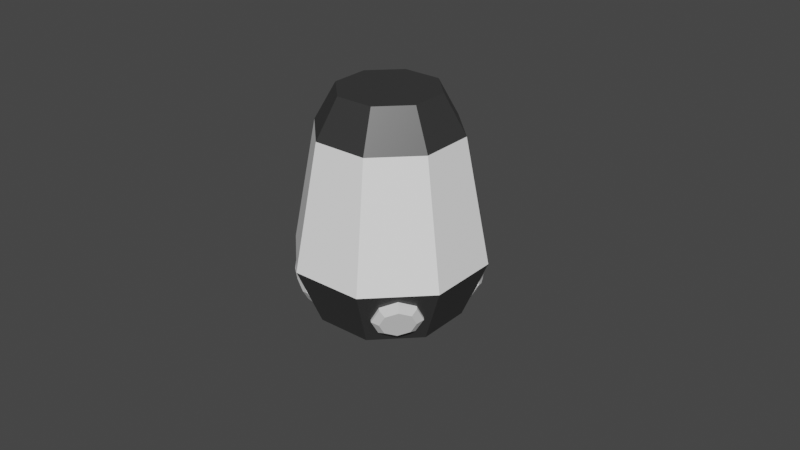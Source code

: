 # Source: Spider.blend  (saved by Blender 2.80.75; exported with 4.5.12 LTS)
import bpy
from mathutils import Matrix  # noqa: F401  (used for matrix-valued properties, if any)

bpy.ops.wm.read_factory_settings(use_empty=True)
scene = bpy.context.scene
scene.name = 'Scene'

# ---- collections
col_complete = bpy.data.collections.new('Complete'); scene.collection.children.link(col_complete)
col_spider = bpy.data.collections.new('Spider'); scene.collection.children.link(col_spider)

# ---- materials (node trees are filled in below, after node groups)
mat_material_004 = bpy.data.materials.new('Material.004')
mat_material_004.alpha_threshold = 0.0
mat_material_004.use_transparent_shadow = False
mat_material_004.line_color = (0.0, 0.0, 0.0, 1.0)
mat_material_005 = bpy.data.materials.new('Material.005')
mat_material_005.alpha_threshold = 0.0
mat_material_005.use_transparent_shadow = False
mat_material_005.line_color = (0.0, 0.0, 0.0, 1.0)
mat_base_m = bpy.data.materials.new('Base_M')
mat_base_m.alpha_threshold = 0.0
mat_base_m.use_transparent_shadow = False
mat_base_m.line_color = (0.0, 0.0, 0.0, 1.0)
mat_hightlight_m = bpy.data.materials.new('Hightlight_M')
mat_hightlight_m.alpha_threshold = 0.0
mat_hightlight_m.use_transparent_shadow = False
mat_hightlight_m.line_color = (0.0, 0.0, 0.0, 1.0)
mat_spider_base_m = bpy.data.materials.new('Spider_Base_M')
mat_spider_base_m.use_transparent_shadow = False
mat_spider_glass_m = bpy.data.materials.new('Spider_Glass_M')
mat_spider_glass_m.use_transparent_shadow = False
mat_spider_additional_m = bpy.data.materials.new('Spider_Additional_M')
mat_spider_additional_m.alpha_threshold = 0.0
mat_spider_additional_m.use_transparent_shadow = False
mat_spider_additional_m.line_color = (0.0, 0.0, 0.0, 1.0)

# ---- material node trees
mat_material_004.use_nodes = True; mat_material_004.node_tree.nodes.clear()
_N = mat_material_004.node_tree.nodes; _L = mat_material_004.node_tree.links
n0 = _N.new('ShaderNodeOutputMaterial'); n0.name = 'Material Output'; n0.location = (300, 300)
n1 = _N.new('ShaderNodeBsdfPrincipled'); n1.name = 'Principled BSDF'; n1.location = (10, 300)
n1.distribution = 'GGX'
n1.subsurface_method = 'BURLEY'
n1.inputs[2].default_value = 0.4
n1.inputs[3].default_value = 1.45
n1.inputs[27].default_value = (0.0, 0.0, 0.0, 1.0)
n1.inputs[28].default_value = 1.0
_L.new(n1.outputs[0], n0.inputs[0])
n0.is_active_output = True
mat_material_005.use_nodes = True; mat_material_005.node_tree.nodes.clear()
_N = mat_material_005.node_tree.nodes; _L = mat_material_005.node_tree.links
n0 = _N.new('ShaderNodeOutputMaterial'); n0.name = 'Material Output'; n0.location = (300, 300)
n1 = _N.new('ShaderNodeBsdfPrincipled'); n1.name = 'Principled BSDF'; n1.location = (10, 300)
n1.distribution = 'GGX'
n1.subsurface_method = 'BURLEY'
n1.inputs[2].default_value = 0.4
n1.inputs[3].default_value = 1.45
n1.inputs[27].default_value = (0.0, 0.0, 0.0, 1.0)
n1.inputs[28].default_value = 1.0
_L.new(n1.outputs[0], n0.inputs[0])
n0.is_active_output = True
mat_base_m.use_nodes = True; mat_base_m.node_tree.nodes.clear()
_N = mat_base_m.node_tree.nodes; _L = mat_base_m.node_tree.links
n0 = _N.new('ShaderNodeOutputMaterial'); n0.name = 'Material Output'; n0.location = (300, 300)
n1 = _N.new('ShaderNodeBsdfPrincipled'); n1.name = 'Principled BSDF'; n1.location = (10, 300)
n1.distribution = 'GGX'
n1.subsurface_method = 'BURLEY'
n1.inputs[0].default_value = (0.02539, 0.02539, 0.02539, 1.0)
n1.inputs[2].default_value = 0.4
n1.inputs[3].default_value = 1.45
n1.inputs[27].default_value = (0.0, 0.0, 0.0, 1.0)
n1.inputs[28].default_value = 1.0
_L.new(n1.outputs[0], n0.inputs[0])
n0.is_active_output = True
mat_hightlight_m.use_nodes = True; mat_hightlight_m.node_tree.nodes.clear()
_N = mat_hightlight_m.node_tree.nodes; _L = mat_hightlight_m.node_tree.links
n0 = _N.new('ShaderNodeOutputMaterial'); n0.name = 'Material Output'; n0.location = (300, 300)
n1 = _N.new('ShaderNodeBsdfPrincipled'); n1.name = 'Principled BSDF'; n1.location = (10, 300)
n1.distribution = 'GGX'
n1.subsurface_method = 'BURLEY'
n1.inputs[0].default_value = (0.0, 0.8, 0.6198, 1.0)
n1.inputs[2].default_value = 0.4
n1.inputs[3].default_value = 1.45
n1.inputs[27].default_value = (0.0, 0.0, 0.0, 1.0)
n1.inputs[28].default_value = 1.0
_L.new(n1.outputs[0], n0.inputs[0])
n0.is_active_output = True
mat_spider_base_m.use_nodes = True; mat_spider_base_m.node_tree.nodes.clear()
_N = mat_spider_base_m.node_tree.nodes; _L = mat_spider_base_m.node_tree.links
n0 = _N.new('ShaderNodeOutputMaterial'); n0.name = 'Material Output'; n0.location = (300, 300)
n1 = _N.new('ShaderNodeBsdfPrincipled'); n1.name = 'Principled BSDF'; n1.location = (10, 300)
n1.distribution = 'GGX'
n1.subsurface_method = 'BURLEY'
n1.inputs[0].default_value = (1.0, 1.0, 1.0, 1.0)
n1.inputs[3].default_value = 1.45
n1.inputs[27].default_value = (0.0, 0.0, 0.0, 1.0)
n1.inputs[28].default_value = 1.0
_L.new(n1.outputs[0], n0.inputs[0])
n0.is_active_output = True
mat_spider_glass_m.use_nodes = True; mat_spider_glass_m.node_tree.nodes.clear()
_N = mat_spider_glass_m.node_tree.nodes; _L = mat_spider_glass_m.node_tree.links
n0 = _N.new('ShaderNodeOutputMaterial'); n0.name = 'Material Output'; n0.location = (300, 300)
n1 = _N.new('ShaderNodeBsdfPrincipled'); n1.name = 'Principled BSDF'; n1.location = (10, 300)
n1.distribution = 'GGX'
n1.subsurface_method = 'BURLEY'
n1.inputs[0].default_value = (0.0, 0.7313, 0.8, 1.0)
n1.inputs[3].default_value = 1.45
n1.inputs[27].default_value = (0.0, 0.0, 0.0, 1.0)
n1.inputs[28].default_value = 1.0
_L.new(n1.outputs[0], n0.inputs[0])
n0.is_active_output = True
mat_spider_additional_m.use_nodes = True; mat_spider_additional_m.node_tree.nodes.clear()
_N = mat_spider_additional_m.node_tree.nodes; _L = mat_spider_additional_m.node_tree.links
n0 = _N.new('ShaderNodeOutputMaterial'); n0.name = 'Material Output'; n0.location = (300, 300)
n1 = _N.new('ShaderNodeBsdfPrincipled'); n1.name = 'Principled BSDF'; n1.location = (10, 300)
n1.distribution = 'GGX'
n1.subsurface_method = 'BURLEY'
n1.inputs[0].default_value = (0.03741, 0.03741, 0.03741, 1.0)
n1.inputs[2].default_value = 0.4
n1.inputs[3].default_value = 1.45
n1.inputs[27].default_value = (0.0, 0.0, 0.0, 1.0)
n1.inputs[28].default_value = 1.0
_L.new(n1.outputs[0], n0.inputs[0])
n0.is_active_output = True

# ---- world
world_world = bpy.data.worlds.new('World'); scene.world = world_world
world_world.use_nodes = True; world_world.node_tree.nodes.clear()
_N = world_world.node_tree.nodes; _L = world_world.node_tree.links
n0 = _N.new('ShaderNodeOutputWorld'); n0.name = 'World Output'; n0.location = (300, 300)
n1 = _N.new('ShaderNodeBackground'); n1.name = 'Background'; n1.location = (10, 300)
n1.inputs[0].default_value = (0.05088, 0.05088, 0.05088, 1.0)
_L.new(n1.outputs[0], n0.inputs[0])
n0.is_active_output = True
world_world.color = (0.05088, 0.05088, 0.05088)
world_world.use_sun_shadow = False
world_world.sun_shadow_jitter_overblur = 0.0

# ---- meshes
me_cone_002 = bpy.data.meshes.new('Cone.002')
me_cone_002.from_pydata([(0.0, 1.0, 0.2), (0.7071, 0.7071, 0.2), (1.0, -4.371e-08, 0.2), (0.7071, -0.7071, 0.2), (-8.742e-08, -1.0, 0.2), (-0.7071, -0.7071, 0.2), (-1.0, 1.192e-08, 0.2), (-0.7071, 0.7071, 0.2), (-8.521e-08, 0.7113, 0.5), (0.503, 0.503, 0.5), (0.7113, -2.263e-07, 0.5), (0.503, -0.503, 0.5), (-1.474e-07, -0.7113, 0.5), (-0.503, -0.503, 0.5), (-0.7113, -1.868e-07, 0.5), (-0.503, 0.503, 0.5), (5.96e-08, 1.0, -0.2), (0.7071, 0.7071, -0.2), (1.0, -4.371e-08, -0.2), (0.7071, -0.7071, -0.2), (-2.782e-08, -1.0, -0.2), (-0.7071, -0.7071, -0.2), (-1.0, 1.192e-08, -0.2), (-0.7071, 0.7071, -0.2), (-8.521e-08, 0.7113, -0.5), (0.503, 0.503, -0.5), (0.7113, -2.263e-07, -0.5), (0.503, -0.503, -0.5), (-1.474e-07, -0.7113, -0.5), (-0.503, -0.503, -0.5), (-0.7113, -1.868e-07, -0.5), (-0.503, 0.503, -0.5)], [], [(3, 11, 12, 4), (18, 26, 25, 17), (2, 10, 11, 3), (1, 9, 10, 2), (7, 15, 8, 0), (6, 14, 15, 7), (5, 13, 14, 6), (0, 8, 9, 1), (4, 12, 13, 5), (6, 22, 21, 5), (4, 20, 19, 3), (2, 18, 17, 1), (7, 23, 22, 6), (5, 21, 20, 4), (3, 19, 18, 2), (1, 17, 16, 0), (0, 16, 23, 7), (24, 25, 26, 27, 28, 29, 30, 31), (20, 28, 27, 19), (22, 30, 29, 21), (16, 24, 31, 23), (17, 25, 24, 16), (19, 27, 26, 18), (21, 29, 28, 20), (23, 31, 30, 22), (8, 15, 14, 13, 12, 11, 10, 9)])
_uv = me_cone_002.uv_layers.new(name='UVMap')
_uv.uv.foreach_set('vector', [0.4197, 0.08029, 0.4197, 0.08029, 0.25, 0.01, 0.25, 0.01, 0.99, 0.25, 0.9197, 0.4197, 0.4197, 0.4197, 0.49, 0.25, 0.49, 0.25, 0.49, 0.25, 0.4197, 0.08029, 0.4197, 0.08029, 0.4197, 0.4197, 0.4197, 0.4197, 0.49, 0.25, 0.49, 0.25, 0.08029, 0.4197, 0.08029, 0.4197, 0.25, 0.49, 0.25, 0.49, 0.01, 0.25, 0.01, 0.25, 0.08029, 0.4197, 0.08029, 0.4197, 0.08029, 0.08029, 0.08029, 0.08029, 0.01, 0.25, 0.01, 0.25, 0.25, 0.49, 0.25, 0.49, 0.4197, 0.4197, 0.4197, 0.4197, 0.25, 0.01, 0.25, 0.01, 0.08029, 0.08029, 0.08029, 0.08029, 0.01, 0.25, 0.01, 0.25, 0.08029, 0.08029, 0.08029, 0.08029, 0.25, 0.01, 0.25, 0.01, 0.4197, 0.08029, 0.4197, 0.08029, 0.49, 0.25, 0.49, 0.25, 0.4197, 0.4197, 0.4197, 0.4197, 0.08029, 0.4197, 0.08029, 0.4197, 0.01, 0.25, 0.01, 0.25, 0.08029, 0.08029, 0.08029, 0.08029, 0.25, 0.01, 0.25, 0.01, 0.4197, 0.08029, 0.4197, 0.08029, 0.49, 0.25, 0.49, 0.25, 0.4197, 0.4197, 0.4197, 0.4197, 0.25, 0.49, 0.25, 0.49, 0.25, 0.49, 0.25, 0.49, 0.08029, 0.4197, 0.08029, 0.4197, 0.75, 0.49, 0.9197, 0.4197, 0.99, 0.25, 0.9197, 0.08029, 0.75, 0.01, 0.5803, 0.08029, 0.51, 0.25, 0.5803, 0.4197, 0.75, 0.01, 0.9197, 0.08029, 0.4197, 0.08029, 0.25, 0.01, 0.51, 0.25, 0.5803, 0.08029, 0.08029, 0.08029, 0.01, 0.25, 0.75, 0.49, 0.5803, 0.4197, 0.08029, 0.4197, 0.25, 0.49, 0.9197, 0.4197, 0.75, 0.49, 0.25, 0.49, 0.4197, 0.4197, 0.9197, 0.08029, 0.99, 0.25, 0.49, 0.25, 0.4197, 0.08029, 0.5803, 0.08029, 0.75, 0.01, 0.25, 0.01, 0.08029, 0.08029, 0.5803, 0.4197, 0.51, 0.25, 0.01, 0.25, 0.08029, 0.4197, 0.25, 0.49, 0.08029, 0.4197, 0.01, 0.25, 0.08029, 0.08029, 0.25, 0.01, 0.4197, 0.08029, 0.49, 0.25, 0.4197, 0.4197])
me_cone_002.use_remesh_preserve_volume = False
me_cone_002.use_remesh_preserve_attributes = False
me_cone_002.use_mirror_vertex_groups = False
me_cone_002.update()
me_cube_004 = bpy.data.meshes.new('Cube.004')
me_cube_004.from_pydata([(-1.0, -1.0, -1.0), (-1.0, -1.0, 1.0), (-1.0, 1.0, -1.0), (-1.0, 1.0, 1.0), (1.0, -1.0, -1.0), (1.0, -1.0, 1.0), (1.0, 1.0, -1.0), (1.0, 1.0, 1.0)], [], [(0, 1, 3, 2), (2, 3, 7, 6), (6, 7, 5, 4), (4, 5, 1, 0), (2, 6, 4, 0), (7, 3, 1, 5)])
_uv = me_cube_004.uv_layers.new(name='UVMap')
_uv.uv.foreach_set('vector', [0.375, 0.0, 0.625, 0.0, 0.625, 0.25, 0.375, 0.25, 0.375, 0.25, 0.625, 0.25, 0.625, 0.5, 0.375, 0.5, 0.375, 0.5, 0.625, 0.5, 0.625, 0.75, 0.375, 0.75, 0.375, 0.75, 0.625, 0.75, 0.625, 1.0, 0.375, 1.0, 0.125, 0.5, 0.375, 0.5, 0.375, 0.75, 0.125, 0.75, 0.625, 0.5, 0.875, 0.5, 0.875, 0.75, 0.625, 0.75])
me_cube_004.use_remesh_preserve_volume = False
me_cube_004.use_remesh_preserve_attributes = False
me_cube_004.use_mirror_vertex_groups = False
me_cube_004.update()
me_cube_005 = bpy.data.meshes.new('Cube.005')
me_cube_005.from_pydata([(0.0, 1.0, 1.0), (0.0, -1.0, 1.0), (0.0, 1.0, 1.0), (0.0, -1.0, 1.0), (0.0, 1.0, -1.0), (0.0, -1.0, -1.0), (2.0, -1.0, -0.5), (2.0, 1.0, -0.5), (-2.0, -0.9996, -0.5), (-2.0, 1.0, -0.5), (-2.0, -0.9996, 0.5), (-2.0, 0.9996, 0.5), (2.0, -1.0, 0.5), (2.0, 1.009, 0.5)], [], [(0, 1, 12, 13), (8, 9, 4, 5), (4, 7, 6, 5), (9, 8, 10, 11), (3, 2, 11, 10), (1, 0, 2, 3), (13, 7, 4, 9, 11, 2, 0), (1, 3, 10, 8, 5, 6, 12), (7, 13, 12, 6)])
me_cube_005.polygons.foreach_set('material_index', [0, 1, 1, 1, 0, 0, 0, 0, 1])
_uv = me_cube_005.uv_layers.new(name='UVMap')
_uv.uv.foreach_set('vector', [0.0, 0.0, 0.0, 0.0, 0.0, 0.0, 0.0, 0.0, 0.375, 0.75, 0.375, 0.5, 0.625, 0.25, 0.625, 0.0, 0.375, 0.25, 0.0, 0.0, 0.0, 0.0, 0.375, 0.0, 0.375, 0.5, 0.375, 0.75, 0.375, 0.75, 0.375, 0.5, 0.0, 0.0, 0.0, 0.0, 0.375, 0.5, 0.375, 0.75, 0.0, 0.0, 0.0, 0.0, 0.0, 0.0, 0.0, 0.0, 0.0, 0.0, 0.0, 0.0, 0.375, 0.25, 0.375, 0.5, 0.375, 0.5, 0.0, 0.0, 0.0, 0.0, 0.0, 0.0, 0.0, 0.0, 0.375, 0.75, 0.375, 0.75, 0.375, 0.0, 0.0, 0.0, 0.0, 0.0, 0.0, 0.0, 0.0, 0.0, 0.0, 0.0, 0.0, 0.0])
me_cube_005.materials.append(mat_material_004)
me_cube_005.materials.append(mat_material_005)
me_cube_005.use_remesh_preserve_volume = False
me_cube_005.use_remesh_preserve_attributes = False
me_cube_005.use_mirror_vertex_groups = False
me_cube_005.update()
me_cone_003 = bpy.data.meshes.new('Cone.003')
me_cone_003.from_pydata([(-1.524e-06, 1.0, 0.1999), (0.7073, 0.7071, 0.2078), (1.0, -4.371e-08, 0.211), (0.7073, -0.7071, 0.2078), (-1.611e-06, -1.0, 0.1999), (-0.7073, -0.7071, 0.1921), (-1.0, 1.192e-08, 0.1889), (-0.7073, 0.7071, 0.1921), (-3.894e-06, 0.7113, 0.4999), (0.5031, 0.503, 0.5054), (0.7115, -2.263e-07, 0.5077), (0.5031, -0.503, 0.5054), (-3.957e-06, -0.7113, 0.4999), (-0.5031, -0.503, 0.4943), (-0.7115, -1.868e-07, 0.492), (-0.5031, 0.503, 0.4943), (1.583e-06, 1.0, -0.1999), (0.7073, 0.7071, -0.1921), (1.0, -4.371e-08, -0.1889), (0.7073, -0.7071, -0.1921), (1.496e-06, -1.0, -0.1999), (-0.7073, -0.7071, -0.2078), (-1.0, 1.192e-08, -0.211), (-0.7073, 0.7071, -0.2078), (3.724e-06, 0.7113, -0.4999), (0.5031, 0.503, -0.4943), (0.7115, -2.263e-07, -0.492), (0.5031, -0.503, -0.4943), (3.662e-06, -0.7113, -0.4999), (-0.5031, -0.503, -0.5054), (-0.7115, -1.868e-07, -0.5077), (-0.5031, 0.503, -0.5054)], [], [(3, 11, 12, 4), (18, 26, 25, 17), (2, 10, 11, 3), (1, 9, 10, 2), (7, 15, 8, 0), (6, 14, 15, 7), (5, 13, 14, 6), (0, 8, 9, 1), (4, 12, 13, 5), (6, 22, 21, 5), (4, 20, 19, 3), (2, 18, 17, 1), (7, 23, 22, 6), (5, 21, 20, 4), (3, 19, 18, 2), (1, 17, 16, 0), (0, 16, 23, 7), (24, 25, 26, 27, 28, 29, 30, 31), (20, 28, 27, 19), (22, 30, 29, 21), (16, 24, 31, 23), (17, 25, 24, 16), (19, 27, 26, 18), (21, 29, 28, 20), (23, 31, 30, 22), (8, 15, 14, 13, 12, 11, 10, 9)])
_uv = me_cone_003.uv_layers.new(name='UVMap')
_uv.uv.foreach_set('vector', [0.4197, 0.08029, 0.4197, 0.08029, 0.25, 0.01, 0.25, 0.01, 0.99, 0.25, 0.9197, 0.4197, 0.4197, 0.4197, 0.49, 0.25, 0.49, 0.25, 0.49, 0.25, 0.4197, 0.08029, 0.4197, 0.08029, 0.4197, 0.4197, 0.4197, 0.4197, 0.49, 0.25, 0.49, 0.25, 0.08029, 0.4197, 0.08029, 0.4197, 0.25, 0.49, 0.25, 0.49, 0.01, 0.25, 0.01, 0.25, 0.08029, 0.4197, 0.08029, 0.4197, 0.08029, 0.08029, 0.08029, 0.08029, 0.01, 0.25, 0.01, 0.25, 0.25, 0.49, 0.25, 0.49, 0.4197, 0.4197, 0.4197, 0.4197, 0.25, 0.01, 0.25, 0.01, 0.08029, 0.08029, 0.08029, 0.08029, 0.01, 0.25, 0.01, 0.25, 0.08029, 0.08029, 0.08029, 0.08029, 0.25, 0.01, 0.25, 0.01, 0.4197, 0.08029, 0.4197, 0.08029, 0.49, 0.25, 0.49, 0.25, 0.4197, 0.4197, 0.4197, 0.4197, 0.08029, 0.4197, 0.08029, 0.4197, 0.01, 0.25, 0.01, 0.25, 0.08029, 0.08029, 0.08029, 0.08029, 0.25, 0.01, 0.25, 0.01, 0.4197, 0.08029, 0.4197, 0.08029, 0.49, 0.25, 0.49, 0.25, 0.4197, 0.4197, 0.4197, 0.4197, 0.25, 0.49, 0.25, 0.49, 0.25, 0.49, 0.25, 0.49, 0.08029, 0.4197, 0.08029, 0.4197, 0.75, 0.49, 0.9197, 0.4197, 0.99, 0.25, 0.9197, 0.08029, 0.75, 0.01, 0.5803, 0.08029, 0.51, 0.25, 0.5803, 0.4197, 0.75, 0.01, 0.9197, 0.08029, 0.4197, 0.08029, 0.25, 0.01, 0.51, 0.25, 0.5803, 0.08029, 0.08029, 0.08029, 0.01, 0.25, 0.75, 0.49, 0.5803, 0.4197, 0.08029, 0.4197, 0.25, 0.49, 0.9197, 0.4197, 0.75, 0.49, 0.25, 0.49, 0.4197, 0.4197, 0.9197, 0.08029, 0.99, 0.25, 0.49, 0.25, 0.4197, 0.08029, 0.5803, 0.08029, 0.75, 0.01, 0.25, 0.01, 0.08029, 0.08029, 0.5803, 0.4197, 0.51, 0.25, 0.01, 0.25, 0.08029, 0.4197, 0.25, 0.49, 0.08029, 0.4197, 0.01, 0.25, 0.08029, 0.08029, 0.25, 0.01, 0.4197, 0.08029, 0.49, 0.25, 0.4197, 0.4197])
me_cone_003.use_remesh_preserve_volume = False
me_cone_003.use_remesh_preserve_attributes = False
me_cone_003.use_mirror_vertex_groups = False
me_cone_003.update()
me_cube_006 = bpy.data.meshes.new('Cube.006')
me_cube_006.from_pydata([(-1.0, -1.0, -1.0), (-1.0, -1.0, 1.0), (-1.0, 1.0, -1.0), (-1.0, 1.0, 1.0), (1.0, -1.0, -1.0), (1.0, -1.0, 1.0), (1.0, 1.0, -1.0), (1.0, 1.0, 1.0)], [], [(0, 1, 3, 2), (2, 3, 7, 6), (6, 7, 5, 4), (4, 5, 1, 0), (2, 6, 4, 0), (7, 3, 1, 5)])
_uv = me_cube_006.uv_layers.new(name='UVMap')
_uv.uv.foreach_set('vector', [0.375, 0.0, 0.625, 0.0, 0.625, 0.25, 0.375, 0.25, 0.375, 0.25, 0.625, 0.25, 0.625, 0.5, 0.375, 0.5, 0.375, 0.5, 0.625, 0.5, 0.625, 0.75, 0.375, 0.75, 0.375, 0.75, 0.625, 0.75, 0.625, 1.0, 0.375, 1.0, 0.125, 0.5, 0.375, 0.5, 0.375, 0.75, 0.125, 0.75, 0.625, 0.5, 0.875, 0.5, 0.875, 0.75, 0.625, 0.75])
me_cube_006.use_remesh_preserve_volume = False
me_cube_006.use_remesh_preserve_attributes = False
me_cube_006.use_mirror_vertex_groups = False
me_cube_006.update()
me_cone_005 = bpy.data.meshes.new('Cone.005')
me_cone_005.from_pydata([(0.0, 1.0, 0.2), (0.7071, 0.7071, 0.2), (1.0, -4.371e-08, 0.2), (0.7071, -0.7071, 0.2), (-8.742e-08, -1.0, 0.2), (-0.7071, -0.7071, 0.2), (-1.0, 1.192e-08, 0.2), (-0.7071, 0.7071, 0.2), (-8.521e-08, 0.7113, 0.5), (0.503, 0.503, 0.5), (0.7113, -2.263e-07, 0.5), (0.503, -0.503, 0.5), (-1.474e-07, -0.7113, 0.5), (-0.503, -0.503, 0.5), (-0.7113, -1.868e-07, 0.5), (-0.503, 0.503, 0.5), (5.96e-08, 1.0, -0.2), (0.7071, 0.7071, -0.2), (1.0, -4.371e-08, -0.2), (0.7071, -0.7071, -0.2), (-2.782e-08, -1.0, -0.2), (-0.7071, -0.7071, -0.2), (-1.0, 1.192e-08, -0.2), (-0.7071, 0.7071, -0.2)], [], [(3, 11, 12, 4), (2, 10, 11, 3), (1, 9, 10, 2), (7, 15, 8, 0), (6, 14, 15, 7), (5, 13, 14, 6), (0, 8, 9, 1), (4, 12, 13, 5), (6, 22, 21, 5), (4, 20, 19, 3), (2, 18, 17, 1), (7, 23, 22, 6), (5, 21, 20, 4), (3, 19, 18, 2), (1, 17, 16, 0), (0, 16, 23, 7), (16, 17, 18, 19, 20, 21, 22, 23), (8, 15, 14, 13, 12, 11, 10, 9)])
_uv = me_cone_005.uv_layers.new(name='UVMap')
_uv.uv.foreach_set('vector', [0.4197, 0.08029, 0.4197, 0.08029, 0.25, 0.01, 0.25, 0.01, 0.49, 0.25, 0.49, 0.25, 0.4197, 0.08029, 0.4197, 0.08029, 0.4197, 0.4197, 0.4197, 0.4197, 0.49, 0.25, 0.49, 0.25, 0.08029, 0.4197, 0.08029, 0.4197, 0.25, 0.49, 0.25, 0.49, 0.01, 0.25, 0.01, 0.25, 0.08029, 0.4197, 0.08029, 0.4197, 0.08029, 0.08029, 0.08029, 0.08029, 0.01, 0.25, 0.01, 0.25, 0.25, 0.49, 0.25, 0.49, 0.4197, 0.4197, 0.4197, 0.4197, 0.25, 0.01, 0.25, 0.01, 0.08029, 0.08029, 0.08029, 0.08029, 0.01, 0.25, 0.01, 0.25, 0.08029, 0.08029, 0.08029, 0.08029, 0.25, 0.01, 0.25, 0.01, 0.4197, 0.08029, 0.4197, 0.08029, 0.49, 0.25, 0.49, 0.25, 0.4197, 0.4197, 0.4197, 0.4197, 0.08029, 0.4197, 0.08029, 0.4197, 0.01, 0.25, 0.01, 0.25, 0.08029, 0.08029, 0.08029, 0.08029, 0.25, 0.01, 0.25, 0.01, 0.4197, 0.08029, 0.4197, 0.08029, 0.49, 0.25, 0.49, 0.25, 0.4197, 0.4197, 0.4197, 0.4197, 0.25, 0.49, 0.25, 0.49, 0.25, 0.49, 0.25, 0.49, 0.08029, 0.4197, 0.08029, 0.4197, 0.25, 0.49, 0.4197, 0.4197, 0.49, 0.25, 0.4197, 0.08029, 0.25, 0.01, 0.08029, 0.08029, 0.01, 0.25, 0.08029, 0.4197, 0.25, 0.49, 0.08029, 0.4197, 0.01, 0.25, 0.08029, 0.08029, 0.25, 0.01, 0.4197, 0.08029, 0.49, 0.25, 0.4197, 0.4197])
me_cone_005.use_remesh_preserve_volume = False
me_cone_005.use_remesh_preserve_attributes = False
me_cone_005.use_mirror_vertex_groups = False
me_cone_005.update()
me_cone_007 = bpy.data.meshes.new('Cone.007')
me_cone_007.from_pydata([(-1.524e-06, 1.0, 0.1999), (0.7073, 0.7071, 0.2078), (1.0, -4.371e-08, 0.211), (0.7073, -0.7071, 0.2078), (-1.611e-06, -1.0, 0.1999), (-0.7073, -0.7071, 0.1921), (-1.0, 1.192e-08, 0.1889), (-0.7073, 0.7071, 0.1921), (-3.894e-06, 0.7113, 0.4999), (0.5031, 0.503, 0.5054), (0.7115, -2.263e-07, 0.5077), (0.5031, -0.503, 0.5054), (-3.957e-06, -0.7113, 0.4999), (-0.5031, -0.503, 0.4943), (-0.7115, -1.868e-07, 0.492), (-0.5031, 0.503, 0.4943), (1.583e-06, 1.0, -0.1999), (0.7073, 0.7071, -0.1921), (1.0, -4.371e-08, -0.1889), (0.7073, -0.7071, -0.1921), (1.496e-06, -1.0, -0.1999), (-0.7073, -0.7071, -0.2078), (-1.0, 1.192e-08, -0.211), (-0.7073, 0.7071, -0.2078), (3.724e-06, 0.7113, -0.4999), (0.5031, 0.503, -0.4943), (0.7115, -2.263e-07, -0.492), (0.5031, -0.503, -0.4943), (3.662e-06, -0.7113, -0.4999), (-0.5031, -0.503, -0.5054), (-0.7115, -1.868e-07, -0.5077), (-0.5031, 0.503, -0.5054)], [], [(3, 11, 12, 4), (18, 26, 25, 17), (2, 10, 11, 3), (1, 9, 10, 2), (7, 15, 8, 0), (6, 14, 15, 7), (5, 13, 14, 6), (0, 8, 9, 1), (4, 12, 13, 5), (6, 22, 21, 5), (4, 20, 19, 3), (2, 18, 17, 1), (7, 23, 22, 6), (5, 21, 20, 4), (3, 19, 18, 2), (1, 17, 16, 0), (0, 16, 23, 7), (24, 25, 26, 27, 28, 29, 30, 31), (20, 28, 27, 19), (22, 30, 29, 21), (16, 24, 31, 23), (17, 25, 24, 16), (19, 27, 26, 18), (21, 29, 28, 20), (23, 31, 30, 22), (8, 15, 14, 13, 12, 11, 10, 9)])
_uv = me_cone_007.uv_layers.new(name='UVMap')
_uv.uv.foreach_set('vector', [0.4197, 0.08029, 0.4197, 0.08029, 0.25, 0.01, 0.25, 0.01, 0.99, 0.25, 0.9197, 0.4197, 0.4197, 0.4197, 0.49, 0.25, 0.49, 0.25, 0.49, 0.25, 0.4197, 0.08029, 0.4197, 0.08029, 0.4197, 0.4197, 0.4197, 0.4197, 0.49, 0.25, 0.49, 0.25, 0.08029, 0.4197, 0.08029, 0.4197, 0.25, 0.49, 0.25, 0.49, 0.01, 0.25, 0.01, 0.25, 0.08029, 0.4197, 0.08029, 0.4197, 0.08029, 0.08029, 0.08029, 0.08029, 0.01, 0.25, 0.01, 0.25, 0.25, 0.49, 0.25, 0.49, 0.4197, 0.4197, 0.4197, 0.4197, 0.25, 0.01, 0.25, 0.01, 0.08029, 0.08029, 0.08029, 0.08029, 0.01, 0.25, 0.01, 0.25, 0.08029, 0.08029, 0.08029, 0.08029, 0.25, 0.01, 0.25, 0.01, 0.4197, 0.08029, 0.4197, 0.08029, 0.49, 0.25, 0.49, 0.25, 0.4197, 0.4197, 0.4197, 0.4197, 0.08029, 0.4197, 0.08029, 0.4197, 0.01, 0.25, 0.01, 0.25, 0.08029, 0.08029, 0.08029, 0.08029, 0.25, 0.01, 0.25, 0.01, 0.4197, 0.08029, 0.4197, 0.08029, 0.49, 0.25, 0.49, 0.25, 0.4197, 0.4197, 0.4197, 0.4197, 0.25, 0.49, 0.25, 0.49, 0.25, 0.49, 0.25, 0.49, 0.08029, 0.4197, 0.08029, 0.4197, 0.75, 0.49, 0.9197, 0.4197, 0.99, 0.25, 0.9197, 0.08029, 0.75, 0.01, 0.5803, 0.08029, 0.51, 0.25, 0.5803, 0.4197, 0.75, 0.01, 0.9197, 0.08029, 0.4197, 0.08029, 0.25, 0.01, 0.51, 0.25, 0.5803, 0.08029, 0.08029, 0.08029, 0.01, 0.25, 0.75, 0.49, 0.5803, 0.4197, 0.08029, 0.4197, 0.25, 0.49, 0.9197, 0.4197, 0.75, 0.49, 0.25, 0.49, 0.4197, 0.4197, 0.9197, 0.08029, 0.99, 0.25, 0.49, 0.25, 0.4197, 0.08029, 0.5803, 0.08029, 0.75, 0.01, 0.25, 0.01, 0.08029, 0.08029, 0.5803, 0.4197, 0.51, 0.25, 0.01, 0.25, 0.08029, 0.4197, 0.25, 0.49, 0.08029, 0.4197, 0.01, 0.25, 0.08029, 0.08029, 0.25, 0.01, 0.4197, 0.08029, 0.49, 0.25, 0.4197, 0.4197])
me_cone_007.use_remesh_preserve_volume = False
me_cone_007.use_remesh_preserve_attributes = False
me_cone_007.use_mirror_vertex_groups = False
me_cone_007.update()
me_cube_011 = bpy.data.meshes.new('Cube.011')
me_cube_011.from_pydata([(-0.003516, 0.7886, 1.0), (-0.003516, 0.7886, 1.0), (-0.003516, 0.7886, -1.0), (1.241, 0.7886, -0.5), (-1.248, 0.789, -0.5), (-1.248, 0.789, 0.5), (1.241, 0.7886, 0.5), (-0.003516, -0.2115, 0.5873), (-0.003516, -0.2115, -0.5962), (0.801, -0.2115, -0.2729), (-0.8081, -0.2111, -0.2729), (-0.8081, -0.2111, 0.264), (0.801, -0.2115, 0.264), (0.6823, 0.03853, -0.4215), (0.2251, 0.03853, -0.6053), (0.28, 0.5386, -0.7851), (0.8472, 0.5386, -0.5572), (0.2526, 0.2886, -0.6952), (0.3075, 0.7886, -0.875), (0.7647, 0.2886, -0.4893), (1.131, 0.5386, -0.4432), (0.4537, 0.03853, -0.5134), (-0.003516, 0.03853, -0.6972), (0.5636, 0.5386, -0.6711), (0.1976, -0.2115, -0.5154), (-0.003516, 0.5386, -0.8991), (0.9109, 0.03853, -0.3296), (0.5999, -0.2115, -0.3537), (0.9296, 0.7886, -0.625), (-0.003516, 0.2886, -0.7981), (1.021, 0.2886, -0.3864), (0.3988, -0.2115, -0.4345), (0.6186, 0.7886, -0.75), (0.6823, 0.03853, -0.3715), (0.2251, 0.03853, -0.5553), (0.28, 0.5386, -0.7351), (0.8472, 0.5386, -0.5072), (0.2526, 0.2886, -0.6452), (0.7647, 0.2886, -0.4393), (0.4537, 0.03853, -0.4634), (0.5636, 0.5386, -0.6211), (-0.3146, 0.7887, -0.875), (-0.6256, 0.7888, -0.75), (-0.9366, 0.7889, -0.625), (-0.2047, -0.2114, -0.5154), (-0.4058, -0.2113, -0.4345), (-0.6069, -0.2112, -0.3537), (-0.918, 0.03894, -0.3296), (-1.028, 0.289, -0.3864), (-1.138, 0.539, -0.4432), (-0.2871, 0.5387, -0.7851), (-0.2596, 0.2887, -0.6952), (-0.2321, 0.03863, -0.6053), (-0.5706, 0.5388, -0.6711), (-0.4607, 0.03873, -0.5134), (-0.8542, 0.5389, -0.5572), (-0.7718, 0.2889, -0.4893), (-0.6894, 0.03884, -0.4215), (-0.2871, 0.5387, -0.7351), (-0.2596, 0.2887, -0.6452), (-0.2321, 0.03863, -0.5553), (-0.5706, 0.5388, -0.6211), (-0.5157, 0.2888, -0.5423), (-0.4607, 0.03873, -0.4634), (-0.8542, 0.5389, -0.5072), (-0.7718, 0.2889, -0.4393), (-0.6894, 0.03884, -0.3715), (-0.003516, 0.2886, 0.8172), (-1.028, 0.289, 0.4055), (1.021, 0.2886, 0.4055), (-0.4058, -0.2113, 0.4257), (0.6186, 0.7886, 0.75), (-0.6256, 0.7888, 0.75), (0.3988, -0.2115, 0.4257), (-0.9366, 0.7889, 0.625), (0.9296, 0.7886, 0.625), (-0.6069, -0.2112, 0.3448), (0.9109, 0.03853, 0.3426), (-0.918, 0.03894, 0.3426), (-0.003516, 0.03853, 0.7101), (0.5999, -0.2115, 0.3448), (-0.3146, 0.7887, 0.875), (0.3075, 0.7886, 0.875), (-0.2047, -0.2114, 0.5065), (1.131, 0.5386, 0.4528), (-1.138, 0.539, 0.4528), (-0.003516, 0.5386, 0.9086), (0.1976, -0.2115, 0.5065), (-0.003516, 0.2886, 0.8172), (0.6823, 0.03853, 0.4345), (0.2251, 0.03853, 0.6182), (0.7647, 0.2886, 0.5084), (0.5087, 0.2886, 0.6114), (0.2526, 0.2886, 0.7143), (0.8472, 0.5386, 0.5667), (0.5636, 0.5386, 0.6807), (0.4537, 0.03853, 0.5264), (0.28, 0.5386, 0.7946), (-0.8542, 0.5389, 0.5667), (-0.5706, 0.5388, 0.6807), (-0.2871, 0.5387, 0.7946), (-0.2596, 0.2887, 0.7143), (-0.4607, 0.03873, 0.5264), (-0.2321, 0.03863, 0.6182), (-0.7718, 0.2889, 0.5084), (-0.6894, 0.03884, 0.4345), (-0.5157, 0.2888, 0.6114), (0.0, -0.2114, -0.4), (0.1757, -0.2114, -0.2828), (0.2484, -0.2114, 3.596e-08), (0.1757, -0.2114, 0.2828), (-2.172e-08, -0.2114, 0.4), (-0.1757, -0.2114, 0.2828), (-0.2484, -0.2114, 1.371e-08), (-0.1757, -0.2114, -0.2828), (-0.3839, -0.3053, 0.06751), (-0.3668, -0.2087, 0.06751), (0.3961, -0.2931, 0.1), (0.3658, -0.2087, 0.06751), (0.383, -0.3053, 0.06751), (0.3658, -0.2087, -0.06751), (0.3961, -0.2931, -0.1), (0.383, -0.3053, -0.06751), (0.5219, -0.6439, 0.1), (0.5088, -0.6561, 0.06751), (-0.397, -0.2931, 0.1), (0.5219, -0.6439, -0.1), (0.3493, -0.9734, 8.205e-08), (0.5088, -0.6561, -0.06751), (0.4506, -0.2424, 0.1), (0.4637, -0.2303, 0.06751), (0.4203, -0.158, 0.06751), (0.4506, -0.2424, -0.1), (0.4203, -0.158, -0.06751), (0.4637, -0.2303, -0.06751), (0.5764, -0.5933, 0.1), (0.6066, -0.6777, 0.06751), (0.5895, -0.5811, 0.06751), (0.5764, -0.5933, -0.1), (0.5895, -0.5811, -0.06751), (0.6066, -0.6777, -0.06751), (-0.3668, -0.2087, -0.06751), (-0.397, -0.2931, -0.1), (-0.3839, -0.3053, -0.06751), (-0.5228, -0.6439, 0.1), (-0.5097, -0.6561, 0.06751), (-0.5228, -0.6439, -0.1), (-0.3503, -0.9734, 8.205e-08), (-0.5097, -0.6561, -0.06751), (-0.4515, -0.2424, 0.1), (-0.4646, -0.2303, 0.06751), (-0.4212, -0.158, 0.06751), (-0.4515, -0.2424, -0.1), (-0.4212, -0.158, -0.06751), (-0.4646, -0.2303, -0.06751), (-0.5773, -0.5933, 0.1), (-0.6076, -0.6777, 0.06751), (-0.5904, -0.5811, 0.06751), (-0.5773, -0.5933, -0.1), (-0.5904, -0.5811, -0.06751), (-0.6076, -0.6777, -0.06751), (-1.367, -0.6899, -0.1273), (-1.335, -0.5078, -0.1273), (-1.31, -0.5308, -0.1886), (-1.335, -0.5078, 0.1273), (-1.367, -0.6899, 0.1273), (-1.31, -0.5308, 0.1886), (-1.098, 0.1537, -0.1273), (-1.016, 0.2899, -0.1273), (-1.073, 0.1307, -0.1886), (-1.016, 0.2899, 0.1273), (-1.098, 0.1537, 0.1273), (-1.073, 0.1307, 0.1886), (-1.183, -0.6492, -0.1273), (-0.8819, -1.248, 1.195e-07), (-1.207, -0.6262, -0.1886), (-1.183, -0.6492, 0.1273), (-1.207, -0.6262, 0.1886), (-0.9454, 0.01228, -0.1273), (-0.9701, 0.03526, -0.1886), (-0.913, 0.1944, -0.1273), (-0.9454, 0.01228, 0.1273), (-0.913, 0.1944, 0.1273), (-0.9701, 0.03526, 0.1886), (0.9701, 0.02338, 0.1886), (0.913, 0.1825, 0.1273), (0.9454, 0.0004075, 0.1273), (0.913, 0.1825, -0.1273), (0.9701, 0.02338, -0.1886), (0.9454, 0.0004075, -0.1273), (1.207, -0.6381, 0.1886), (1.183, -0.6611, 0.1273), (1.207, -0.6381, -0.1886), (0.8819, -1.26, 1.097e-07), (1.183, -0.6611, -0.1273), (1.073, 0.1189, 0.1886), (1.098, 0.1418, 0.1273), (1.016, 0.278, 0.1273), (1.073, 0.1189, -0.1886), (1.016, 0.278, -0.1273), (1.098, 0.1418, -0.1273), (1.31, -0.5426, 0.1886), (1.367, -0.7018, 0.1273), (1.335, -0.5197, 0.1273), (1.31, -0.5426, -0.1886), (1.335, -0.5197, -0.1273), (1.367, -0.7018, -0.1273), (1.863e-09, -0.06138, -0.3466), (0.0, -0.1058, -0.4), (0.1369, -0.06138, -0.2553), (0.1757, -0.1058, -0.2828), (0.2026, -0.06138, 2.913e-08), (0.2484, -0.1058, 3.135e-08), (0.1369, -0.06138, 0.2553), (0.1757, -0.1058, 0.2828), (-3.353e-08, -0.06138, 0.3466), (-2.172e-08, -0.1058, 0.4), (-0.1369, -0.06138, 0.2553), (-0.1757, -0.1058, 0.2828), (-0.2026, -0.06138, 8.638e-09), (-0.2484, -0.1058, 9.095e-09), (-0.1369, -0.06138, -0.2553), (-0.1757, -0.1058, -0.2828), (-0.3464, 0.03868, -0.5093), (-0.3876, 0.2887, -0.5937), (-0.4289, 0.5387, -0.6781), (-0.4289, 0.5387, -0.7281), (-0.3464, 0.03868, -0.5593), (-0.3876, 0.2887, -0.6437), (-0.7124, 0.5388, -0.6142), (-0.5751, 0.03879, -0.4675), (-0.5751, 0.03879, -0.4175), (-0.6437, 0.2888, -0.4908), (-0.7124, 0.5388, -0.5642), (-0.6437, 0.2888, -0.5408), (-2.203, 0.7112, 0.3601), (-2.203, 0.7112, -1.64), (-2.082, 0.7305, 0.3601), (-2.082, 0.7305, -1.64), (-1.965, 0.7874, 0.3601), (-1.965, 0.7874, -1.64), (-1.858, 0.8798, 0.3601), (-1.858, 0.8798, -1.64), (-1.764, 1.004, 0.3601), (-1.764, 1.004, -1.64), (-1.686, 1.156, 0.3601), (-1.686, 1.156, -1.64), (-1.629, 1.329, 0.3601), (-1.629, 1.329, -1.64), (-1.594, 1.516, 0.3601), (-1.594, 1.516, -1.64), (-1.582, 1.711, 0.3601), (-1.582, 1.711, -1.64), (-1.594, 1.906, 0.3601), (-1.594, 1.906, -1.64), (-1.629, 2.094, 0.3601), (-1.629, 2.094, -1.64), (-1.686, 2.267, 0.3601), (-1.686, 2.267, -1.64), (-1.764, 2.418, 0.3601), (-1.764, 2.418, -1.64), (-1.858, 2.543, 0.3601), (-1.858, 2.543, -1.64), (-1.965, 2.635, 0.3601), (-1.965, 2.635, -1.64), (-2.082, 2.692, 0.3601), (-2.082, 2.692, -1.64), (-2.203, 2.711, 0.3601), (-2.203, 2.711, -1.64), (-2.324, 2.692, 0.3601), (-2.324, 2.692, -1.64), (-2.441, 2.635, 0.3601), (-2.441, 2.635, -1.64), (-2.548, 2.543, 0.3601), (-2.548, 2.543, -1.64), (-2.642, 2.418, 0.3601), (-2.642, 2.418, -1.64), (-2.719, 2.267, 0.3601), (-2.719, 2.267, -1.64), (-2.777, 2.094, 0.3601), (-2.777, 2.094, -1.64), (-2.812, 1.906, 0.3601), (-2.812, 1.906, -1.64), (-2.824, 1.711, 0.3601), (-2.824, 1.711, -1.64), (-2.812, 1.516, 0.3601), (-2.812, 1.516, -1.64), (-2.777, 1.329, 0.3601), (-2.777, 1.329, -1.64), (-2.719, 1.156, 0.3601), (-2.719, 1.156, -1.64), (-2.642, 1.004, 0.3601), (-2.642, 1.004, -1.64), (-2.548, 0.8798, 0.3601), (-2.548, 0.8798, -1.64), (-2.441, 0.7874, 0.3601), (-2.441, 0.7874, -1.64), (-2.324, 0.7305, 0.3601), (-2.324, 0.7305, -1.64), (-2.824, 2.711, -1.64), (-2.824, 2.711, 0.3601), (-2.203, 0.7112, 0.3601), (-2.203, 0.7112, -1.64), (-2.082, 0.7305, 0.3601), (-2.082, 0.7305, -1.64), (-1.965, 0.7874, 0.3601), (-1.965, 0.7874, -1.64), (-1.858, 0.8798, 0.3601), (-1.858, 0.8798, -1.64), (-1.764, 1.004, 0.3601), (-1.764, 1.004, -1.64), (-1.686, 1.156, 0.3601), (-1.686, 1.156, -1.64), (-1.629, 1.329, 0.3601), (-1.629, 1.329, -1.64), (-1.594, 1.516, 0.3601), (-1.594, 1.516, -1.64), (-1.582, 1.711, 0.3601), (-1.582, 1.711, -1.64), (-1.594, 1.906, 0.3601), (-1.594, 1.906, -1.64), (-1.629, 2.094, 0.3601), (-1.629, 2.094, -1.64), (-1.686, 2.267, 0.3601), (-1.686, 2.267, -1.64), (-1.764, 2.418, 0.3601), (-1.764, 2.418, -1.64), (-1.858, 2.543, 0.3601), (-1.858, 2.543, -1.64), (-1.965, 2.635, 0.3601), (-1.965, 2.635, -1.64), (-2.082, 2.692, 0.3601), (-2.082, 2.692, -1.64), (-2.203, 2.711, 0.3601), (-2.203, 2.711, -1.64), (-2.324, 2.692, 0.3601), (-2.324, 2.692, -1.64), (-2.441, 2.635, 0.3601), (-2.441, 2.635, -1.64), (-2.548, 2.543, 0.3601), (-2.548, 2.543, -1.64), (-2.642, 2.418, 0.3601), (-2.642, 2.418, -1.64), (-2.719, 2.267, 0.3601), (-2.719, 2.267, -1.64), (-2.777, 2.094, 0.3601), (-2.777, 2.094, -1.64), (-2.812, 1.906, 0.3601), (-2.812, 1.906, -1.64), (-2.824, 1.711, 0.3601), (-2.824, 1.711, -1.64), (-2.812, 1.516, 0.3601), (-2.812, 1.516, -1.64), (-2.777, 1.329, 0.3601), (-2.777, 1.329, -1.64), (-2.719, 1.156, 0.3601), (-2.719, 1.156, -1.64), (-2.642, 1.004, 0.3601), (-2.642, 1.004, -1.64), (-2.548, 0.8798, 0.3601), (-2.548, 0.8798, -1.64), (-2.441, 0.7874, 0.3601), (-2.441, 0.7874, -1.64), (-2.324, 0.7305, 0.3601), (-2.324, 0.7305, -1.64), (-2.824, 0.7112, 0.3601), (-2.824, 0.7112, -1.64), (-1.582, 2.711, 0.3601), (-1.582, 2.711, -1.64), (-1.582, 0.7112, 0.3601), (-1.582, 0.7112, -1.64), (-2.203, 0.7112, 0.3601), (-2.203, 0.7112, -1.64), (-2.082, 0.7305, 0.3601), (-2.082, 0.7305, -1.64), (-1.965, 0.7874, 0.3601), (-1.965, 0.7874, -1.64), (-1.858, 0.8798, 0.3601), (-1.858, 0.8798, -1.64), (-1.764, 1.004, 0.3601), (-1.764, 1.004, -1.64), (-1.686, 1.156, 0.3601), (-1.686, 1.156, -1.64), (-1.629, 1.329, 0.3601), (-1.629, 1.329, -1.64), (-1.594, 1.516, 0.3601), (-1.594, 1.516, -1.64), (-1.582, 1.711, 0.3601), (-1.582, 1.711, -1.64), (-1.594, 1.906, 0.3601), (-1.594, 1.906, -1.64), (-1.629, 2.094, 0.3601), (-1.629, 2.094, -1.64), (-1.686, 2.267, 0.3601), (-1.686, 2.267, -1.64), (-1.764, 2.418, 0.3601), (-1.764, 2.418, -1.64), (-1.858, 2.543, 0.3601), (-1.858, 2.543, -1.64), (-1.965, 2.635, 0.3601), (-1.965, 2.635, -1.64), (-2.082, 2.692, 0.3601), (-2.082, 2.692, -1.64), (-2.203, 2.711, 0.3601), (-2.203, 2.711, -1.64), (-2.324, 2.692, 0.3601), (-2.324, 2.692, -1.64), (-2.441, 2.635, 0.3601), (-2.441, 2.635, -1.64), (-2.548, 2.543, 0.3601), (-2.548, 2.543, -1.64), (-2.642, 2.418, 0.3601), (-2.642, 2.418, -1.64), (-2.719, 2.267, 0.3601), (-2.719, 2.267, -1.64), (-2.777, 2.094, 0.3601), (-2.777, 2.094, -1.64), (-2.812, 1.906, 0.3601), (-2.812, 1.906, -1.64), (-2.824, 1.711, 0.3601), (-2.824, 1.711, -1.64), (-2.812, 1.516, 0.3601), (-2.812, 1.516, -1.64), (-2.777, 1.329, 0.3601), (-2.777, 1.329, -1.64), (-2.719, 1.156, 0.3601), (-2.719, 1.156, -1.64), (-2.642, 1.004, 0.3601), (-2.642, 1.004, -1.64), (-2.548, 0.8798, 0.3601), (-2.548, 0.8798, -1.64), (-2.441, 0.7874, 0.3601), (-2.441, 0.7874, -1.64), (-2.324, 0.7305, 0.3601), (-2.324, 0.7305, -1.64)], [(6, 0), (1, 81), (93, 88), (232, 233)], [(13, 26, 9, 27), (81, 100, 86, 0), (4, 10, 11, 78, 68, 85, 5), (25, 29, 22, 8, 44, 52, 51, 50, 41, 2), (18, 32, 23, 15), (28, 3, 20, 16), (25, 15, 17, 29), (29, 17, 14, 22), (14, 21, 31, 24), (2, 18, 15, 25), (22, 14, 24, 8), (32, 28, 16, 23), (16, 20, 30, 19), (21, 13, 27, 31), (19, 30, 26, 13), (38, 33, 39, 34, 37, 35, 40, 36), (40, 35, 15, 23), (16, 36, 40, 23), (33, 36, 16, 13), (33, 13, 14, 34), (14, 15, 35, 34), (52, 60, 59, 51), (51, 59, 58, 50), (58, 225, 61, 53, 226, 50), (61, 53, 229, 55, 64, 233), (56, 65, 64, 55), (57, 56, 65, 66), (66, 231, 63, 54, 230, 57), (63, 223, 60, 52, 227, 54), (62, 224, 59, 60, 223, 63), (61, 225, 58, 59, 224, 62), (63, 231, 66, 65, 232, 62), (62, 61, 233, 64, 65, 232), (4, 43, 55, 56, 57, 46, 10, 47, 48, 49), (46, 57, 230, 54, 45), (45, 54, 227, 52, 44), (41, 50, 226, 53, 42), (53, 229, 55, 43, 42), (6, 84, 69, 77, 12, 9, 3), (79, 90, 93, 67), (97, 82, 0, 86), (75, 94, 84, 6), (84, 94, 91, 69), (91, 94, 95, 92), (94, 75, 71, 95), (95, 71, 82, 97), (86, 67, 93, 97), (97, 93, 92, 95), (93, 90, 96, 92), (96, 89, 91, 92), (89, 77, 69, 91), (77, 89, 80, 12), (80, 89, 96, 73), (73, 96, 90, 87), (87, 90, 79, 7), (74, 5, 85, 98), (85, 68, 104, 98), (98, 104, 106, 99), (106, 104, 105, 102), (105, 104, 68, 78), (102, 103, 101, 106), (101, 100, 99, 106), (99, 100, 81, 72), (99, 72, 74, 98), (102, 70, 83, 103), (79, 88, 101, 103), (76, 105, 78, 11), (70, 102, 105, 76), (114, 107, 208, 222), (109, 110, 214, 212), (110, 111, 216, 214), (111, 112, 218, 216), (112, 113, 220, 218), (113, 114, 222, 220), (107, 108, 210, 208), (108, 109, 212, 210), (9, 12, 80, 73, 87, 7, 111, 110, 109, 108, 107, 8, 24, 31, 27), (46, 45, 44, 8, 107, 114, 113, 112, 111, 7, 83, 70, 76, 11, 10), (131, 133, 120, 118), (137, 139, 134, 130), (157, 150, 154, 159), (138, 126, 121, 132), (119, 122, 128, 124), (127, 140, 136), (117, 118, 119), (120, 121, 122), (123, 124, 127), (126, 127, 128), (129, 130, 131), (132, 133, 134), (135, 136, 137), (138, 139, 140), (123, 117, 119, 124), (118, 120, 122, 119), (121, 126, 128, 122), (127, 124, 128), (135, 123, 127, 136), (126, 138, 140, 127), (139, 137, 136, 140), (129, 135, 137, 130), (138, 132, 134, 139), (133, 131, 130, 134), (117, 129, 131, 118), (132, 121, 120, 133), (123, 135, 129, 117), (151, 116, 141, 153), (158, 152, 142, 146), (115, 145, 148, 143), (147, 156, 160), (125, 115, 116), (141, 143, 142), (144, 147, 145), (146, 148, 147), (149, 151, 150), (152, 154, 153), (155, 157, 156), (158, 160, 159), (144, 145, 115, 125), (116, 115, 143, 141), (142, 143, 148, 146), (147, 148, 145), (155, 156, 147, 144), (146, 147, 160, 158), (159, 160, 156, 157), (149, 150, 157, 155), (158, 159, 154, 152), (153, 154, 150, 151), (125, 116, 151, 149), (152, 153, 141, 142), (144, 125, 149, 155), (177, 183, 172, 166), (169, 168, 180, 179), (183, 182, 170, 172), (168, 167, 171, 170), (163, 162, 167, 169), (172, 171, 164, 166), (162, 161, 165, 164), (175, 174, 161, 163), (166, 165, 174, 177), (174, 173, 176), (179, 178, 173, 175), (182, 181, 178, 180), (177, 176, 181, 183), (163, 161, 162), (166, 164, 165), (169, 167, 168), (172, 170, 171), (175, 173, 174), (177, 174, 176), (180, 178, 179), (183, 181, 182), (174, 165, 161), (181, 176, 173, 178), (163, 169, 179, 175), (164, 171, 167, 162), (170, 182, 180, 168), (197, 199, 187, 185), (203, 205, 200, 196), (204, 192, 188, 198), (186, 189, 194, 191), (193, 206, 202), (184, 185, 186), (187, 188, 189), (190, 191, 193), (192, 193, 194), (195, 196, 197), (198, 199, 200), (201, 202, 203), (204, 205, 206), (190, 184, 186, 191), (185, 187, 189, 186), (188, 192, 194, 189), (193, 191, 194), (201, 190, 193, 202), (192, 204, 206, 193), (205, 203, 202, 206), (195, 201, 203, 196), (204, 198, 200, 205), (199, 197, 196, 200), (184, 195, 197, 185), (198, 188, 187, 199), (190, 201, 195, 184), (210, 209, 207, 208), (212, 211, 209, 210), (214, 213, 211, 212), (216, 215, 213, 214), (218, 217, 215, 216), (220, 219, 217, 218), (222, 221, 219, 220), (208, 207, 221, 222), (209, 211, 213, 215, 217, 219, 221, 207), (67, 86, 100, 101), (79, 103, 83, 7), (224, 228, 226, 225), (223, 227, 228, 224), (55, 229, 234, 56), (226, 227, 230, 229), (234, 232, 65, 56), (231, 232, 234, 230), (235, 236, 238, 237), (237, 238, 240, 239), (239, 240, 242, 241), (241, 242, 244, 243), (243, 244, 246, 245), (245, 246, 248, 247), (247, 248, 250, 249), (249, 250, 252, 251), (251, 252, 254, 253), (253, 254, 256, 255), (255, 256, 258, 257), (257, 258, 260, 259), (259, 260, 262, 261), (261, 262, 264, 263), (263, 264, 266, 265), (265, 266, 268, 267), (267, 268, 270, 269), (269, 270, 272, 271), (271, 272, 274, 273), (273, 274, 276, 275), (275, 276, 278, 277), (277, 278, 280, 279), (279, 280, 282, 281), (281, 282, 284, 283), (283, 284, 286, 285), (285, 286, 288, 287), (287, 288, 290, 289), (289, 290, 292, 291), (291, 292, 294, 293), (293, 294, 296, 295), (238, 236, 298, 296, 294, 292, 290, 288, 286, 284, 282, 280, 278, 276, 274, 272, 270, 268, 266, 264, 262, 260, 258, 256, 254, 252, 250, 248, 246, 244, 242, 240), (295, 296, 298, 297), (297, 298, 236, 235), (235, 237, 239, 241, 243, 245, 247, 249, 251, 253, 255, 257, 259, 261, 263, 265, 267, 269, 271, 273, 275, 277, 279, 281, 283, 285, 287, 289, 291, 293, 295, 297), (301, 302, 304, 303), (303, 304, 306, 305), (305, 306, 308, 307), (307, 308, 310, 309), (309, 310, 312, 311), (311, 312, 314, 313), (313, 314, 316, 315), (315, 316, 318, 317), (317, 318, 320, 319), (319, 320, 322, 321), (321, 322, 324, 323), (323, 324, 326, 325), (325, 326, 328, 327), (327, 328, 330, 329), (329, 330, 332, 331), (331, 332, 334, 333), (333, 334, 336, 335), (335, 336, 338, 337), (337, 338, 340, 339), (339, 340, 342, 341), (341, 342, 344, 343), (343, 344, 346, 345), (345, 346, 348, 347), (347, 348, 350, 349), (349, 350, 352, 351), (370, 366, 299, 368), (351, 352, 354, 353), (365, 369, 367, 300), (353, 354, 356, 355), (367, 368, 299, 300), (355, 356, 358, 357), (369, 370, 368, 367), (357, 358, 360, 359), (365, 366, 370, 369), (359, 360, 362, 361), (304, 302, 364, 362, 360, 358, 356, 354, 352, 350, 348, 346, 344, 342, 340, 338, 336, 334, 332, 330, 328, 326, 324, 322, 320, 318, 316, 314, 312, 310, 308, 306), (300, 299, 366, 365), (361, 362, 364, 363), (363, 364, 302, 301), (301, 303, 305, 307, 309, 311, 313, 315, 317, 319, 321, 323, 325, 327, 329, 331, 333, 335, 337, 339, 341, 343, 345, 347, 349, 351, 353, 355, 357, 359, 361, 363), (371, 372, 374, 373), (373, 374, 376, 375), (375, 376, 378, 377), (377, 378, 380, 379), (379, 380, 382, 381), (381, 382, 384, 383), (383, 384, 386, 385), (385, 386, 388, 387), (387, 388, 390, 389), (389, 390, 392, 391), (391, 392, 394, 393), (393, 394, 396, 395), (395, 396, 398, 397), (397, 398, 400, 399), (399, 400, 402, 401), (401, 402, 404, 403), (403, 404, 406, 405), (405, 406, 408, 407), (407, 408, 410, 409), (409, 410, 412, 411), (411, 412, 414, 413), (413, 414, 416, 415), (415, 416, 418, 417), (417, 418, 420, 419), (419, 420, 422, 421), (421, 422, 424, 423), (423, 424, 426, 425), (425, 426, 428, 427), (427, 428, 430, 429), (429, 430, 432, 431), (374, 372, 434, 432, 430, 428, 426, 424, 422, 420, 418, 416, 414, 412, 410, 408, 406, 404, 402, 400, 398, 396, 394, 392, 390, 388, 386, 384, 382, 380, 378, 376), (431, 432, 434, 433), (433, 434, 372, 371), (371, 373, 375, 377, 379, 381, 383, 385, 387, 389, 391, 393, 395, 397, 399, 401, 403, 405, 407, 409, 411, 413, 415, 417, 419, 421, 423, 425, 427, 429, 431, 433)])
me_cube_011.polygons.foreach_set('material_index', [0, 0, 0, 0, 0, 0, 0, 0, 0, 0, 0, 0, 0, 0, 0, 1, 0, 0, 0, 0, 0, 0, 0, 0, 0, 0, 0, 0, 0, 1, 1, 1, 0, 0, 0, 0, 0, 0, 0, 0, 0, 0, 0, 0, 0, 0, 0, 0, 0, 0, 0, 0, 0, 0, 0, 0, 0, 0, 0, 0, 0, 0, 0, 0, 0, 0, 0, 0, 0, 0, 0, 0, 0, 0, 0, 0, 0, 0, 0, 0, 0, 0, 0, 0, 0, 0, 0, 0, 0, 0, 0, 0, 0, 0, 0, 0, 0, 0, 0, 0, 0, 0, 0, 0, 0, 0, 0, 0, 0, 0, 0, 0, 0, 0, 0, 0, 0, 0, 0, 0, 0, 0, 0, 0, 0, 0, 0, 0, 0, 0, 0, 0, 0, 0, 0, 0, 0, 0, 0, 0, 0, 0, 0, 0, 0, 0, 0, 0, 0, 0, 0, 0, 0, 0, 0, 0, 0, 0, 0, 0, 0, 0, 0, 0, 0, 0, 0, 0, 0, 0, 0, 0, 0, 0, 0, 0, 0, 0, 0, 0, 0, 0, 0, 0, 0, 0, 0, 0, 0, 0, 1, 0, 0, 0, 0, 0, 0, 0, 0, 0, 0, 0, 0, 0, 0, 0, 0, 0, 0, 0, 0, 0, 0, 0, 0, 0, 0, 0, 0, 0, 0, 0, 0, 0, 0, 0, 0, 0, 0, 0, 0, 0, 0, 0, 0, 0, 0, 0, 0, 0, 0, 0, 0, 0, 0, 0, 0, 0, 0, 0, 0, 0, 0, 0, 0, 0, 0, 0, 0, 0, 0, 0, 0, 0, 0, 0, 0, 0, 0, 0, 0, 0, 0, 0, 0, 0, 0, 0, 0, 0, 0, 0, 0, 0, 0, 0, 0, 0, 0, 0, 0, 0, 0, 0, 0, 0, 0, 0, 0, 0, 0, 0, 0, 0, 0, 0, 0])
_uv = me_cube_011.uv_layers.new(name='UVMap')
_uv.uv.foreach_set('vector', [0.09375, 0.0, 0.0, 0.0, 0.0, 0.0, 0.09375, 0.0, 0.09375, 0.1875, 0.0, 0.0, 0.0, 0.0, 0.0, 0.0, 0.375, 0.75, 0.0, 0.0, 0.0, 0.0, 0.09375, 0.1875, 0.1875, 0.375, 0.2812, 0.5625, 0.375, 0.75, 0.375, 0.0, 0.375, 0.0, 0.375, 0.0, 0.375, 0.0, 0.09375, 0.1875, 0.0, 0.0, 0.0, 0.0, 0.0, 0.0, 0.5625, 0.1875, 0.625, 0.0, 0.2812, 0.0, 0.1875, 0.0, 0.1875, 0.0, 0.2812, 0.0, 0.09375, 0.0, 0.0, 0.0, 0.0, 0.0, 0.09375, 0.0, 0.375, 0.0, 0.2812, 0.0, 0.2812, 0.0, 0.375, 0.0, 0.375, 0.0, 0.2812, 0.0, 0.2812, 0.0, 0.375, 0.0, 0.2812, 0.0, 0.1875, 0.0, 0.1875, 0.0, 0.2812, 0.0, 0.375, 0.0, 0.2812, 0.0, 0.2812, 0.0, 0.375, 0.0, 0.375, 0.0, 0.2812, 0.0, 0.2812, 0.0, 0.375, 0.0, 0.1875, 0.0, 0.09375, 0.0, 0.09375, 0.0, 0.1875, 0.0, 0.09375, 0.0, 0.0, 0.0, 0.0, 0.0, 0.09375, 0.0, 0.1875, 0.0, 0.09375, 0.0, 0.09375, 0.0, 0.1875, 0.0, 0.09375, 0.0, 0.0, 0.0, 0.0, 0.0, 0.09375, 0.0, 0.0, 0.0, 0.0, 0.0, 0.0, 0.0, 0.0, 0.0, 0.0, 0.0, 0.0, 0.0, 0.0, 0.0, 0.0, 0.0, 0.0, 0.0, 0.0, 0.0, 0.0, 0.0, 0.0, 0.0, 0.0, 0.0, 0.0, 0.0, 0.0, 0.0, 0.0, 0.0, 0.0, 0.0, 0.0, 0.0, 0.0, 0.0, 0.0, 0.0, 0.0, 0.0, 0.0, 0.0, 0.0, 0.0, 0.0, 0.0, 0.0, 0.0, 0.0, 0.0, 0.0, 0.0, 0.0, 0.0, 0.0, 0.0, 0.0, 0.0, 0.0, 0.0, 0.0, 0.0, 0.0, 0.0, 0.0, 0.0, 0.0, 0.0, 0.0, 0.0, 0.0, 0.0, 0.0, 0.0, 0.0, 0.0, 0.0, 0.0, 0.0, 0.0, 0.0, 0.0, 0.0, 0.0, 0.0, 0.0, 0.0, 0.0, 0.0, 0.0, 0.0, 0.0, 0.0, 0.0, 0.0, 0.0, 0.0, 0.0, 0.0, 0.0, 0.0, 0.0, 0.0, 0.0, 0.0, 0.0, 0.0, 0.0, 0.0, 0.0, 0.0, 0.0, 0.0, 0.0, 0.0, 0.0, 0.0, 0.0, 0.0, 0.0, 0.0, 0.0, 0.0, 0.0, 0.0, 0.0, 0.0, 0.0, 0.0, 0.0, 0.0, 0.0, 0.0, 0.0, 0.0, 0.0, 0.0, 0.0, 0.0, 0.0, 0.0, 0.0, 0.0, 0.0, 0.0, 0.0, 0.0, 0.0, 0.0, 0.0, 0.0, 0.0, 0.0, 0.0, 0.0, 0.0, 0.0, 0.0, 0.0, 0.0, 0.0, 0.0, 0.0, 0.0, 0.0, 0.0, 0.0, 0.0, 0.0, 0.0, 0.0, 0.0, 0.0, 0.0, 0.0, 0.0, 0.0, 0.0, 0.0, 0.0, 0.0, 0.0, 0.375, 0.75, 0.4375, 0.5625, 0.0, 0.0, 0.0, 0.0, 0.0, 0.0, 0.2812, 0.5625, 0.375, 0.75, 0.375, 0.75, 0.375, 0.75, 0.375, 0.75, 0.2812, 0.5625, 0.0, 0.0, 0.0, 0.0, 0.0, 0.0, 0.1875, 0.375, 0.1875, 0.375, 0.0, 0.0, 0.0, 0.0, 0.0, 0.0, 0.09375, 0.1875, 0.5625, 0.1875, 0.0, 0.0, 0.0, 0.0, 0.0, 0.0, 0.5, 0.375, 0.0, 0.0, 0.0, 0.0, 0.0, 0.0, 0.4375, 0.5625, 0.5, 0.375, 0.0, 0.0, 0.0, 0.0, 0.0, 0.0, 0.0, 0.0, 0.0, 0.0, 0.0, 0.0, 0.0, 0.0, 0.0, 0.0, 0.0, 0.0, 0.0, 0.0, 0.0, 0.0, 0.0, 0.0, 0.0, 0.0, 0.0, 0.0, 0.0, 0.0, 0.0, 0.0, 0.0, 0.0, 0.0, 0.0, 0.0, 0.0, 0.0, 0.0, 0.0, 0.0, 0.0, 0.0, 0.0, 0.0, 0.0, 0.0, 0.0, 0.0, 0.0, 0.0, 0.0, 0.0, 0.0, 0.0, 0.0, 0.0, 0.0, 0.0, 0.0, 0.0, 0.0, 0.0, 0.0, 0.0, 0.0, 0.0, 0.0, 0.0, 0.0, 0.0, 0.0, 0.0, 0.0, 0.0, 0.0, 0.0, 0.0, 0.0, 0.0, 0.0, 0.0, 0.0, 0.0, 0.0, 0.0, 0.0, 0.0, 0.0, 0.0, 0.0, 0.0, 0.0, 0.0, 0.0, 0.0, 0.0, 0.0, 0.0, 0.0, 0.0, 0.0, 0.0, 0.0, 0.0, 0.0, 0.0, 0.0, 0.0, 0.0, 0.0, 0.0, 0.0, 0.0, 0.0, 0.0, 0.0, 0.0, 0.0, 0.0, 0.0, 0.0, 0.0, 0.0, 0.0, 0.0, 0.0, 0.0, 0.0, 0.0, 0.0, 0.0, 0.0, 0.0, 0.0, 0.0, 0.0, 0.0, 0.0, 0.0, 0.0, 0.2812, 0.5625, 0.375, 0.75, 0.2812, 0.5625, 0.0, 0.0, 0.2812, 0.5625, 0.1875, 0.375, 0.0, 0.0, 0.0, 0.0, 0.0, 0.0, 0.0, 0.0, 0.0, 0.0, 0.0, 0.0, 0.0, 0.0, 0.0, 0.0, 0.0, 0.0, 0.0, 0.0, 0.0, 0.0, 0.0, 0.0, 0.1875, 0.375, 0.09375, 0.1875, 0.0, 0.0, 0.0, 0.0, 0.0, 0.0, 0.0, 0.0, 0.0, 0.0, 0.0, 0.0, 0.0, 0.0, 0.0, 0.0, 0.0, 0.0, 0.0, 0.0, 0.09375, 0.1875, 0.1875, 0.375, 0.0, 0.0, 0.1875, 0.375, 0.2812, 0.5625, 0.0, 0.0, 0.0, 0.0, 0.0, 0.0, 0.0, 0.0, 0.0, 0.0, 0.0, 0.0, 0.0, 0.0, 0.0, 0.0, 0.0, 0.0, 0.0, 0.0, 0.0, 0.0, 0.09375, 0.1875, 0.0, 0.0, 0.0, 0.0, 0.0, 0.0, 0.0, 0.0, 0.0, 0.0, 0.125, 0.75, 0.0, 0.75, 0.0, 0.9259, 0.125, 0.9259, 0.75, 0.75, 0.625, 0.75, 0.625, 0.9259, 0.75, 0.9259, 0.625, 0.75, 0.5, 0.75, 0.5, 0.9259, 0.625, 0.9259, 0.5, 0.75, 0.375, 0.75, 0.375, 0.9259, 0.5, 0.9259, 0.375, 0.75, 0.25, 0.75, 0.25, 0.9259, 0.375, 0.9259, 0.25, 0.75, 0.125, 0.75, 0.125, 0.9259, 0.25, 0.9259, 1.0, 0.75, 0.875, 0.75, 0.875, 0.9259, 1.0, 0.9259, 0.875, 0.75, 0.75, 0.75, 0.75, 0.9259, 0.875, 0.9259, 0.0, 0.0, 0.0, 0.0, 0.0, 0.0, 0.0, 0.0, 0.0, 0.0, 0.0, 0.0, 0.5, 0.75, 0.625, 0.75, 0.75, 0.75, 0.875, 0.75, 1.0, 0.75, 0.375, 0.0, 0.2812, 0.0, 0.1875, 0.0, 0.09375, 0.0, 0.2812, 0.5625, 0.1875, 0.375, 0.09375, 0.1875, 0.375, 0.0, 1.0, 0.75, 0.125, 0.75, 0.25, 0.75, 0.375, 0.75, 0.5, 0.75, 0.0, 0.0, 0.0, 0.0, 0.0, 0.0, 0.0, 0.0, 0.0, 0.0, 0.0, 0.0, 0.4156, 0.7906, 0.5844, 0.7906, 0.5844, 0.9594, 0.4156, 0.9594, 0.4156, 0.5406, 0.5844, 0.5406, 0.5844, 0.7094, 0.4156, 0.7094, 0.4156, 0.5406, 0.4156, 0.7094, 0.5844, 0.7094, 0.5844, 0.5406, 0.6656, 0.5406, 0.8344, 0.5406, 0.8344, 0.7094, 0.6656, 0.7094, 0.4156, 0.04061, 0.5844, 0.04061, 0.5844, 0.2094, 0.4156, 0.2094, 0.5844, 0.2906, 0.5844, 0.4594, 0.4156, 0.4594, 0.1656, 0.7094, 0.1656, 0.75, 0.125, 0.7094, 0.5844, 0.9594, 0.625, 0.9594, 0.5844, 1.0, 0.1656, 0.5406, 0.125, 0.5406, 0.1656, 0.5, 0.8344, 0.5406, 0.8344, 0.5, 0.875, 0.5406, 0.3344, 0.7094, 0.375, 0.7094, 0.3344, 0.75, 0.6656, 0.7094, 0.6656, 0.75, 0.625, 0.7094, 0.3344, 0.5406, 0.3344, 0.5, 0.375, 0.5406, 0.6656, 0.5406, 0.625, 0.5406, 0.6656, 0.5, 0.1656, 0.5406, 0.1656, 0.7094, 0.125, 0.7094, 0.125, 0.5406, 0.4156, 0.9594, 0.5844, 0.9594, 0.5844, 1.0, 0.4156, 1.0, 0.8344, 0.7094, 0.8344, 0.5406, 0.875, 0.5406, 0.875, 0.7094, 0.4156, 0.2906, 0.4156, 0.2094, 0.5844, 0.2094, 0.3344, 0.5406, 0.1656, 0.5406, 0.1656, 0.5, 0.3344, 0.5, 0.8344, 0.5406, 0.6656, 0.5406, 0.6656, 0.5, 0.8344, 0.5, 0.5844, 0.5406, 0.4156, 0.5406, 0.4156, 0.4594, 0.5844, 0.4594, 0.3344, 0.7094, 0.3344, 0.5406, 0.4156, 0.5406, 0.4156, 0.7094, 0.6656, 0.5406, 0.6656, 0.7094, 0.5844, 0.7094, 0.5844, 0.5406, 0.5844, 0.7906, 0.4156, 0.7906, 0.4156, 0.7094, 0.5844, 0.7094, 0.1656, 0.7094, 0.3344, 0.7094, 0.3344, 0.75, 0.1656, 0.75, 0.6656, 0.7094, 0.8344, 0.7094, 0.8344, 0.75, 0.6656, 0.75, 0.1656, 0.5406, 0.3344, 0.5406, 0.3344, 0.7094, 0.1656, 0.7094, 0.4156, 0.7906, 0.4156, 0.9594, 0.5844, 0.9594, 0.5844, 0.7906, 0.6656, 0.5406, 0.6656, 0.7094, 0.8344, 0.7094, 0.8344, 0.5406, 0.4156, 0.04061, 0.4156, 0.2094, 0.5844, 0.2094, 0.5844, 0.04061, 0.5844, 0.2906, 0.4156, 0.4594, 0.5844, 0.4594, 0.1656, 0.7094, 0.125, 0.7094, 0.1656, 0.75, 0.5844, 0.9594, 0.5844, 1.0, 0.625, 0.9594, 0.1656, 0.5406, 0.1656, 0.5, 0.125, 0.5406, 0.8344, 0.5406, 0.875, 0.5406, 0.8344, 0.5, 0.3344, 0.7094, 0.3344, 0.75, 0.375, 0.7094, 0.6656, 0.7094, 0.625, 0.7094, 0.6656, 0.75, 0.3344, 0.5406, 0.375, 0.5406, 0.3344, 0.5, 0.6656, 0.5406, 0.6656, 0.5, 0.625, 0.5406, 0.1656, 0.5406, 0.125, 0.5406, 0.125, 0.7094, 0.1656, 0.7094, 0.4156, 0.9594, 0.4156, 1.0, 0.5844, 1.0, 0.5844, 0.9594, 0.8344, 0.7094, 0.875, 0.7094, 0.875, 0.5406, 0.8344, 0.5406, 0.4156, 0.2906, 0.5844, 0.2094, 0.4156, 0.2094, 0.3344, 0.5406, 0.3344, 0.5, 0.1656, 0.5, 0.1656, 0.5406, 0.8344, 0.5406, 0.8344, 0.5, 0.6656, 0.5, 0.6656, 0.5406, 0.5844, 0.5406, 0.5844, 0.4594, 0.4156, 0.4594, 0.4156, 0.5406, 0.3344, 0.7094, 0.4156, 0.7094, 0.4156, 0.5406, 0.3344, 0.5406, 0.6656, 0.5406, 0.5844, 0.5406, 0.5844, 0.7094, 0.6656, 0.7094, 0.5844, 0.7906, 0.5844, 0.7094, 0.4156, 0.7094, 0.4156, 0.7906, 0.1656, 0.7094, 0.1656, 0.75, 0.3344, 0.75, 0.3344, 0.7094, 0.6656, 0.7094, 0.6656, 0.75, 0.8344, 0.75, 0.8344, 0.7094, 0.1656, 0.5406, 0.1656, 0.7094, 0.3344, 0.7094, 0.3344, 0.5406, 0.1656, 0.5406, 0.1656, 0.7094, 0.3344, 0.7094, 0.3344, 0.5406, 0.6656, 0.7094, 0.6656, 0.75, 0.8344, 0.75, 0.8344, 0.7094, 0.1656, 0.7094, 0.1656, 0.75, 0.3344, 0.75, 0.3344, 0.7094, 0.5844, 0.7906, 0.5844, 0.7094, 0.4156, 0.7094, 0.4156, 0.7906, 0.6656, 0.5406, 0.5844, 0.5406, 0.5844, 0.7094, 0.6656, 0.7094, 0.3344, 0.7094, 0.4156, 0.7094, 0.4156, 0.5406, 0.3344, 0.5406, 0.5844, 0.5406, 0.5844, 0.4594, 0.4156, 0.4594, 0.4156, 0.5406, 0.8344, 0.5406, 0.8344, 0.5, 0.6656, 0.5, 0.6656, 0.5406, 0.3344, 0.5406, 0.3344, 0.5, 0.1656, 0.5, 0.1656, 0.5406, 0.4156, 0.2906, 0.5844, 0.2094, 0.4156, 0.2094, 0.8344, 0.7094, 0.875, 0.7094, 0.875, 0.5406, 0.8344, 0.5406, 0.4156, 0.9594, 0.4156, 1.0, 0.5844, 1.0, 0.5844, 0.9594, 0.1656, 0.5406, 0.125, 0.5406, 0.125, 0.7094, 0.1656, 0.7094, 0.6656, 0.5406, 0.6656, 0.5, 0.625, 0.5406, 0.3344, 0.5406, 0.375, 0.5406, 0.3344, 0.5, 0.6656, 0.7094, 0.625, 0.7094, 0.6656, 0.75, 0.3344, 0.7094, 0.3344, 0.75, 0.375, 0.7094, 0.8344, 0.5406, 0.875, 0.5406, 0.8344, 0.5, 0.1656, 0.5406, 0.1656, 0.5, 0.125, 0.5406, 0.5844, 0.9594, 0.5844, 1.0, 0.625, 0.9594, 0.1656, 0.7094, 0.125, 0.7094, 0.1656, 0.75, 0.5844, 0.2906, 0.4156, 0.4594, 0.5844, 0.4594, 0.4156, 0.04061, 0.4156, 0.2094, 0.5844, 0.2094, 0.5844, 0.04061, 0.6656, 0.5406, 0.6656, 0.7094, 0.8344, 0.7094, 0.8344, 0.5406, 0.4156, 0.5406, 0.4156, 0.7094, 0.5844, 0.7094, 0.5844, 0.5406, 0.4156, 0.7906, 0.4156, 0.9594, 0.5844, 0.9594, 0.5844, 0.7906, 0.4156, 0.7906, 0.5844, 0.7906, 0.5844, 0.9594, 0.4156, 0.9594, 0.4156, 0.5406, 0.5844, 0.5406, 0.5844, 0.7094, 0.4156, 0.7094, 0.6656, 0.5406, 0.8344, 0.5406, 0.8344, 0.7094, 0.6656, 0.7094, 0.4156, 0.04061, 0.5844, 0.04061, 0.5844, 0.2094, 0.4156, 0.2094, 0.5844, 0.2906, 0.5844, 0.4594, 0.4156, 0.4594, 0.1656, 0.7094, 0.1656, 0.75, 0.125, 0.7094, 0.5844, 0.9594, 0.625, 0.9594, 0.5844, 1.0, 0.1656, 0.5406, 0.125, 0.5406, 0.1656, 0.5, 0.8344, 0.5406, 0.8344, 0.5, 0.875, 0.5406, 0.3344, 0.7094, 0.375, 0.7094, 0.3344, 0.75, 0.6656, 0.7094, 0.6656, 0.75, 0.625, 0.7094, 0.3344, 0.5406, 0.3344, 0.5, 0.375, 0.5406, 0.6656, 0.5406, 0.625, 0.5406, 0.6656, 0.5, 0.1656, 0.5406, 0.1656, 0.7094, 0.125, 0.7094, 0.125, 0.5406, 0.4156, 0.9594, 0.5844, 0.9594, 0.5844, 1.0, 0.4156, 1.0, 0.8344, 0.7094, 0.8344, 0.5406, 0.875, 0.5406, 0.875, 0.7094, 0.4156, 0.2906, 0.4156, 0.2094, 0.5844, 0.2094, 0.3344, 0.5406, 0.1656, 0.5406, 0.1656, 0.5, 0.3344, 0.5, 0.8344, 0.5406, 0.6656, 0.5406, 0.6656, 0.5, 0.8344, 0.5, 0.5844, 0.5406, 0.4156, 0.5406, 0.4156, 0.4594, 0.5844, 0.4594, 0.3344, 0.7094, 0.3344, 0.5406, 0.4156, 0.5406, 0.4156, 0.7094, 0.6656, 0.5406, 0.6656, 0.7094, 0.5844, 0.7094, 0.5844, 0.5406, 0.5844, 0.7906, 0.4156, 0.7906, 0.4156, 0.7094, 0.5844, 0.7094, 0.1656, 0.7094, 0.3344, 0.7094, 0.3344, 0.75, 0.1656, 0.75, 0.6656, 0.7094, 0.8344, 0.7094, 0.8344, 0.75, 0.6656, 0.75, 0.1656, 0.5406, 0.3344, 0.5406, 0.3344, 0.7094, 0.1656, 0.7094, 0.875, 0.9259, 0.8851, 1.0, 0.9825, 1.0, 1.0, 0.9259, 0.75, 0.9259, 0.7549, 1.0, 0.8677, 1.0, 0.875, 0.9259, 0.625, 0.9259, 0.6323, 1.0, 0.7451, 1.0, 0.75, 0.9259, 0.5, 0.9259, 0.5175, 1.0, 0.6149, 1.0, 0.625, 0.9259, 0.375, 0.9259, 0.3851, 1.0, 0.4825, 1.0, 0.5, 0.9259, 0.25, 0.9259, 0.2549, 1.0, 0.3677, 1.0, 0.375, 0.9259, 0.125, 0.9259, 0.1323, 1.0, 0.2451, 1.0, 0.25, 0.9259, 0.0, 0.9259, 0.01754, 1.0, 0.1149, 1.0, 0.125, 0.9259, 0.3822, 0.4032, 0.4457, 0.25, 0.3822, 0.09682, 0.25, 0.04204, 0.1178, 0.09682, 0.05432, 0.25, 0.1178, 0.4032, 0.25, 0.458, 0.0, 0.0, 0.0, 0.0, 0.0, 0.0, 0.0, 0.0, 0.0, 0.0, 0.0, 0.0, 0.0, 0.0, 0.0, 0.0, 0.0, 0.0, 0.0, 0.0, 0.0, 0.0, 0.0, 0.0, 0.0, 0.0, 0.0, 0.0, 0.0, 0.0, 0.0, 0.0, 0.0, 0.0, 0.0, 0.0, 0.0, 0.0, 0.0, 0.0, 0.0, 0.0, 0.0, 0.0, 0.0, 0.0, 0.0, 0.0, 0.0, 0.0, 0.0, 0.0, 0.0, 0.0, 0.0, 0.0, 0.0, 0.0, 0.0, 0.0, 0.0, 0.0, 0.0, 0.0, 1.0, 0.5, 1.0, 1.0, 0.9688, 1.0, 0.9688, 0.5, 0.9688, 0.5, 0.9688, 1.0, 0.9375, 1.0, 0.9375, 0.5, 0.9375, 0.5, 0.9375, 1.0, 0.9062, 1.0, 0.9062, 0.5, 0.9062, 0.5, 0.9062, 1.0, 0.875, 1.0, 0.875, 0.5, 0.875, 0.5, 0.875, 1.0, 0.8438, 1.0, 0.8438, 0.5, 0.8438, 0.5, 0.8438, 1.0, 0.8125, 1.0, 0.8125, 0.5, 0.8125, 0.5, 0.8125, 1.0, 0.7812, 1.0, 0.7812, 0.5, 0.7812, 0.5, 0.7812, 1.0, 0.75, 1.0, 0.75, 0.5, 0.75, 0.5, 0.75, 1.0, 0.7188, 1.0, 0.7188, 0.5, 0.7188, 0.5, 0.7188, 1.0, 0.6875, 1.0, 0.6875, 0.5, 0.6875, 0.5, 0.6875, 1.0, 0.6562, 1.0, 0.6562, 0.5, 0.6562, 0.5, 0.6562, 1.0, 0.625, 1.0, 0.625, 0.5, 0.625, 0.5, 0.625, 1.0, 0.5938, 1.0, 0.5938, 0.5, 0.5938, 0.5, 0.5938, 1.0, 0.5625, 1.0, 0.5625, 0.5, 0.5625, 0.5, 0.5625, 1.0, 0.5312, 1.0, 0.5312, 0.5, 0.5312, 0.5, 0.5312, 1.0, 0.5, 1.0, 0.5, 0.5, 0.5, 0.5, 0.5, 1.0, 0.4688, 1.0, 0.4688, 0.5, 0.4688, 0.5, 0.4688, 1.0, 0.4375, 1.0, 0.4375, 0.5, 0.4375, 0.5, 0.4375, 1.0, 0.4062, 1.0, 0.4062, 0.5, 0.4062, 0.5, 0.4062, 1.0, 0.375, 1.0, 0.375, 0.5, 0.375, 0.5, 0.375, 1.0, 0.3438, 1.0, 0.3438, 0.5, 0.3438, 0.5, 0.3438, 1.0, 0.3125, 1.0, 0.3125, 0.5, 0.3125, 0.5, 0.3125, 1.0, 0.2812, 1.0, 0.2812, 0.5, 0.2812, 0.5, 0.2812, 1.0, 0.25, 1.0, 0.25, 0.5, 0.25, 0.5, 0.25, 1.0, 0.2188, 1.0, 0.2188, 0.5, 0.2188, 0.5, 0.2188, 1.0, 0.1875, 1.0, 0.1875, 0.5, 0.1875, 0.5, 0.1875, 1.0, 0.1562, 1.0, 0.1562, 0.5, 0.1562, 0.5, 0.1562, 1.0, 0.125, 1.0, 0.125, 0.5, 0.125, 0.5, 0.125, 1.0, 0.09375, 1.0, 0.09375, 0.5, 0.09375, 0.5, 0.09375, 1.0, 0.0625, 1.0, 0.0625, 0.5, 0.2968, 0.4854, 0.25, 0.49, 0.2032, 0.4854, 0.1582, 0.4717, 0.1167, 0.4496, 0.08029, 0.4197, 0.05045, 0.3833, 0.02827, 0.3418, 0.01461, 0.2968, 0.01, 0.25, 0.01461, 0.2032, 0.02827, 0.1582, 0.05045, 0.1167, 0.08029, 0.08029, 0.1167, 0.05045, 0.1582, 0.02827, 0.2032, 0.01461, 0.25, 0.01, 0.2968, 0.01461, 0.3418, 0.02827, 0.3833, 0.05045, 0.4197, 0.08029, 0.4496, 0.1167, 0.4717, 0.1582, 0.4854, 0.2032, 0.49, 0.25, 0.4854, 0.2968, 0.4717, 0.3418, 0.4496, 0.3833, 0.4197, 0.4197, 0.3833, 0.4496, 0.3418, 0.4717, 0.0625, 0.5, 0.0625, 1.0, 0.03125, 1.0, 0.03125, 0.5, 0.03125, 0.5, 0.03125, 1.0, 0.0, 1.0, 0.0, 0.5, 0.75, 0.49, 0.7968, 0.4854, 0.8418, 0.4717, 0.8833, 0.4496, 0.9197, 0.4197, 0.9496, 0.3833, 0.9717, 0.3418, 0.9854, 0.2968, 0.99, 0.25, 0.9854, 0.2032, 0.9717, 0.1582, 0.9496, 0.1167, 0.9197, 0.08029, 0.8833, 0.05045, 0.8418, 0.02827, 0.7968, 0.01461, 0.75, 0.01, 0.7032, 0.01461, 0.6582, 0.02827, 0.6167, 0.05045, 0.5803, 0.08029, 0.5504, 0.1167, 0.5283, 0.1582, 0.5146, 0.2032, 0.51, 0.25, 0.5146, 0.2968, 0.5283, 0.3418, 0.5504, 0.3833, 0.5803, 0.4197, 0.6167, 0.4496, 0.6582, 0.4717, 0.7032, 0.4854, 1.0, 0.5, 1.0, 1.0, 0.9688, 1.0, 0.9688, 0.5, 0.9688, 0.5, 0.9688, 1.0, 0.9375, 1.0, 0.9375, 0.5, 0.9375, 0.5, 0.9375, 1.0, 0.9062, 1.0, 0.9062, 0.5, 0.9062, 0.5, 0.9062, 1.0, 0.875, 1.0, 0.875, 0.5, 0.875, 0.5, 0.875, 1.0, 0.8438, 1.0, 0.8438, 0.5, 0.8438, 0.5, 0.8438, 1.0, 0.8125, 1.0, 0.8125, 0.5, 0.8125, 0.5, 0.8125, 1.0, 0.7812, 1.0, 0.7812, 0.5, 0.7812, 0.5, 0.7812, 1.0, 0.75, 1.0, 0.75, 0.5, 0.75, 0.5, 0.75, 1.0, 0.7188, 1.0, 0.7188, 0.5, 0.7188, 0.5, 0.7188, 1.0, 0.6875, 1.0, 0.6875, 0.5, 0.6875, 0.5, 0.6875, 1.0, 0.6562, 1.0, 0.6562, 0.5, 0.6562, 0.5, 0.6562, 1.0, 0.625, 1.0, 0.625, 0.5, 0.625, 0.5, 0.625, 1.0, 0.5938, 1.0, 0.5938, 0.5, 0.5938, 0.5, 0.5938, 1.0, 0.5625, 1.0, 0.5625, 0.5, 0.5625, 0.5, 0.5625, 1.0, 0.5312, 1.0, 0.5312, 0.5, 0.5312, 0.5, 0.5312, 1.0, 0.5, 1.0, 0.5, 0.5, 0.5, 0.5, 0.5, 1.0, 0.4688, 1.0, 0.4688, 0.5, 0.4688, 0.5, 0.4688, 1.0, 0.4375, 1.0, 0.4375, 0.5, 0.4375, 0.5, 0.4375, 1.0, 0.4062, 1.0, 0.4062, 0.5, 0.4062, 0.5, 0.4062, 1.0, 0.375, 1.0, 0.375, 0.5, 0.375, 0.5, 0.375, 1.0, 0.3438, 1.0, 0.3438, 0.5, 0.3438, 0.5, 0.3438, 1.0, 0.3125, 1.0, 0.3125, 0.5, 0.3125, 0.5, 0.3125, 1.0, 0.2812, 1.0, 0.2812, 0.5, 0.2812, 0.5, 0.2812, 1.0, 0.25, 1.0, 0.25, 0.5, 0.25, 0.5, 0.25, 1.0, 0.2188, 1.0, 0.2188, 0.5, 0.375, 0.0, 0.625, 0.0, 0.625, 0.25, 0.375, 0.25, 0.2188, 0.5, 0.2188, 1.0, 0.1875, 1.0, 0.1875, 0.5, 0.375, 0.25, 0.625, 0.25, 0.625, 0.5, 0.375, 0.5, 0.1875, 0.5, 0.1875, 1.0, 0.1562, 1.0, 0.1562, 0.5, 0.375, 0.5, 0.625, 0.5, 0.625, 0.75, 0.375, 0.75, 0.1562, 0.5, 0.1562, 1.0, 0.125, 1.0, 0.125, 0.5, 0.375, 0.75, 0.625, 0.75, 0.625, 1.0, 0.375, 1.0, 0.125, 0.5, 0.125, 1.0, 0.09375, 1.0, 0.09375, 0.5, 0.125, 0.5, 0.375, 0.5, 0.375, 0.75, 0.125, 0.75, 0.09375, 0.5, 0.09375, 1.0, 0.0625, 1.0, 0.0625, 0.5, 0.2968, 0.4854, 0.25, 0.49, 0.2032, 0.4854, 0.1582, 0.4717, 0.1167, 0.4496, 0.08029, 0.4197, 0.05045, 0.3833, 0.02827, 0.3418, 0.01461, 0.2968, 0.01, 0.25, 0.01461, 0.2032, 0.02827, 0.1582, 0.05045, 0.1167, 0.08029, 0.08029, 0.1167, 0.05045, 0.1582, 0.02827, 0.2032, 0.01461, 0.25, 0.01, 0.2968, 0.01461, 0.3418, 0.02827, 0.3833, 0.05045, 0.4197, 0.08029, 0.4496, 0.1167, 0.4717, 0.1582, 0.4854, 0.2032, 0.49, 0.25, 0.4854, 0.2968, 0.4717, 0.3418, 0.4496, 0.3833, 0.4197, 0.4197, 0.3833, 0.4496, 0.3418, 0.4717, 0.625, 0.5, 0.875, 0.5, 0.875, 0.75, 0.625, 0.75, 0.0625, 0.5, 0.0625, 1.0, 0.03125, 1.0, 0.03125, 0.5, 0.03125, 0.5, 0.03125, 1.0, 0.0, 1.0, 0.0, 0.5, 0.75, 0.49, 0.7968, 0.4854, 0.8418, 0.4717, 0.8833, 0.4496, 0.9197, 0.4197, 0.9496, 0.3833, 0.9717, 0.3418, 0.9854, 0.2968, 0.99, 0.25, 0.9854, 0.2032, 0.9717, 0.1582, 0.9496, 0.1167, 0.9197, 0.08029, 0.8833, 0.05045, 0.8418, 0.02827, 0.7968, 0.01461, 0.75, 0.01, 0.7032, 0.01461, 0.6582, 0.02827, 0.6167, 0.05045, 0.5803, 0.08029, 0.5504, 0.1167, 0.5283, 0.1582, 0.5146, 0.2032, 0.51, 0.25, 0.5146, 0.2968, 0.5283, 0.3418, 0.5504, 0.3833, 0.5803, 0.4197, 0.6167, 0.4496, 0.6582, 0.4717, 0.7032, 0.4854, 1.0, 0.5, 1.0, 1.0, 0.9688, 1.0, 0.9688, 0.5, 0.9688, 0.5, 0.9688, 1.0, 0.9375, 1.0, 0.9375, 0.5, 0.9375, 0.5, 0.9375, 1.0, 0.9062, 1.0, 0.9062, 0.5, 0.9062, 0.5, 0.9062, 1.0, 0.875, 1.0, 0.875, 0.5, 0.875, 0.5, 0.875, 1.0, 0.8438, 1.0, 0.8438, 0.5, 0.8438, 0.5, 0.8438, 1.0, 0.8125, 1.0, 0.8125, 0.5, 0.8125, 0.5, 0.8125, 1.0, 0.7812, 1.0, 0.7812, 0.5, 0.7812, 0.5, 0.7812, 1.0, 0.75, 1.0, 0.75, 0.5, 0.75, 0.5, 0.75, 1.0, 0.7188, 1.0, 0.7188, 0.5, 0.7188, 0.5, 0.7188, 1.0, 0.6875, 1.0, 0.6875, 0.5, 0.6875, 0.5, 0.6875, 1.0, 0.6562, 1.0, 0.6562, 0.5, 0.6562, 0.5, 0.6562, 1.0, 0.625, 1.0, 0.625, 0.5, 0.625, 0.5, 0.625, 1.0, 0.5938, 1.0, 0.5938, 0.5, 0.5938, 0.5, 0.5938, 1.0, 0.5625, 1.0, 0.5625, 0.5, 0.5625, 0.5, 0.5625, 1.0, 0.5312, 1.0, 0.5312, 0.5, 0.5312, 0.5, 0.5312, 1.0, 0.5, 1.0, 0.5, 0.5, 0.5, 0.5, 0.5, 1.0, 0.4688, 1.0, 0.4688, 0.5, 0.4688, 0.5, 0.4688, 1.0, 0.4375, 1.0, 0.4375, 0.5, 0.4375, 0.5, 0.4375, 1.0, 0.4062, 1.0, 0.4062, 0.5, 0.4062, 0.5, 0.4062, 1.0, 0.375, 1.0, 0.375, 0.5, 0.375, 0.5, 0.375, 1.0, 0.3438, 1.0, 0.3438, 0.5, 0.3438, 0.5, 0.3438, 1.0, 0.3125, 1.0, 0.3125, 0.5, 0.3125, 0.5, 0.3125, 1.0, 0.2812, 1.0, 0.2812, 0.5, 0.2812, 0.5, 0.2812, 1.0, 0.25, 1.0, 0.25, 0.5, 0.25, 0.5, 0.25, 1.0, 0.2188, 1.0, 0.2188, 0.5, 0.2188, 0.5, 0.2188, 1.0, 0.1875, 1.0, 0.1875, 0.5, 0.1875, 0.5, 0.1875, 1.0, 0.1562, 1.0, 0.1562, 0.5, 0.1562, 0.5, 0.1562, 1.0, 0.125, 1.0, 0.125, 0.5, 0.125, 0.5, 0.125, 1.0, 0.09375, 1.0, 0.09375, 0.5, 0.09375, 0.5, 0.09375, 1.0, 0.0625, 1.0, 0.0625, 0.5, 0.2968, 0.4854, 0.25, 0.49, 0.2032, 0.4854, 0.1582, 0.4717, 0.1167, 0.4496, 0.08029, 0.4197, 0.05045, 0.3833, 0.02827, 0.3418, 0.01461, 0.2968, 0.01, 0.25, 0.01461, 0.2032, 0.02827, 0.1582, 0.05045, 0.1167, 0.08029, 0.08029, 0.1167, 0.05045, 0.1582, 0.02827, 0.2032, 0.01461, 0.25, 0.01, 0.2968, 0.01461, 0.3418, 0.02827, 0.3833, 0.05045, 0.4197, 0.08029, 0.4496, 0.1167, 0.4717, 0.1582, 0.4854, 0.2032, 0.49, 0.25, 0.4854, 0.2968, 0.4717, 0.3418, 0.4496, 0.3833, 0.4197, 0.4197, 0.3833, 0.4496, 0.3418, 0.4717, 0.0625, 0.5, 0.0625, 1.0, 0.03125, 1.0, 0.03125, 0.5, 0.03125, 0.5, 0.03125, 1.0, 0.0, 1.0, 0.0, 0.5, 0.75, 0.49, 0.7968, 0.4854, 0.8418, 0.4717, 0.8833, 0.4496, 0.9197, 0.4197, 0.9496, 0.3833, 0.9717, 0.3418, 0.9854, 0.2968, 0.99, 0.25, 0.9854, 0.2032, 0.9717, 0.1582, 0.9496, 0.1167, 0.9197, 0.08029, 0.8833, 0.05045, 0.8418, 0.02827, 0.7968, 0.01461, 0.75, 0.01, 0.7032, 0.01461, 0.6582, 0.02827, 0.6167, 0.05045, 0.5803, 0.08029, 0.5504, 0.1167, 0.5283, 0.1582, 0.5146, 0.2032, 0.51, 0.25, 0.5146, 0.2968, 0.5283, 0.3418, 0.5504, 0.3833, 0.5803, 0.4197, 0.6167, 0.4496, 0.6582, 0.4717, 0.7032, 0.4854])
me_cube_011.materials.append(mat_base_m)
me_cube_011.materials.append(mat_hightlight_m)
me_cube_011.use_remesh_preserve_volume = False
me_cube_011.use_remesh_preserve_attributes = False
me_cube_011.use_mirror_vertex_groups = False
me_cube_011.update()
me_cube_014 = bpy.data.meshes.new('Cube.014')
me_cube_014.from_pydata([(-1.0, -1.0, -1.0), (-1.0, -1.0, 1.0), (-1.0, 1.0, -1.0), (-1.0, 1.0, 1.0), (1.0, -1.0, -1.0), (1.0, -1.0, 1.0), (1.0, 1.0, -1.0), (1.0, 1.0, 1.0)], [], [(0, 1, 3, 2), (2, 3, 7, 6), (6, 7, 5, 4), (4, 5, 1, 0), (2, 6, 4, 0), (7, 3, 1, 5)])
_uv = me_cube_014.uv_layers.new(name='UVMap')
_uv.uv.foreach_set('vector', [0.375, 0.0, 0.625, 0.0, 0.625, 0.25, 0.375, 0.25, 0.375, 0.25, 0.625, 0.25, 0.625, 0.5, 0.375, 0.5, 0.375, 0.5, 0.625, 0.5, 0.625, 0.75, 0.375, 0.75, 0.375, 0.75, 0.625, 0.75, 0.625, 1.0, 0.375, 1.0, 0.125, 0.5, 0.375, 0.5, 0.375, 0.75, 0.125, 0.75, 0.625, 0.5, 0.875, 0.5, 0.875, 0.75, 0.625, 0.75])
me_cube_014.use_remesh_preserve_volume = False
me_cube_014.use_remesh_preserve_attributes = False
me_cube_014.use_mirror_vertex_groups = False
me_cube_014.update()
me_cone_010 = bpy.data.meshes.new('Cone.010')
me_cone_010.from_pydata([(0.0, 1.0, 0.2), (0.7071, 0.7071, 0.2), (1.0, -4.371e-08, 0.2), (0.7071, -0.7071, 0.2), (-8.742e-08, -1.0, 0.2), (-0.7071, -0.7071, 0.2), (-1.0, 1.192e-08, 0.2), (-0.7071, 0.7071, 0.2), (-8.521e-08, 0.7113, 0.5), (0.503, 0.503, 0.5), (0.7113, -2.263e-07, 0.5), (0.503, -0.503, 0.5), (-1.474e-07, -0.7113, 0.5), (-0.503, -0.503, 0.5), (-0.7113, -1.868e-07, 0.5), (-0.503, 0.503, 0.5), (5.96e-08, 1.0, -0.2), (0.7071, 0.7071, -0.2), (1.0, -4.371e-08, -0.2), (0.7071, -0.7071, -0.2), (-2.782e-08, -1.0, -0.2), (-0.7071, -0.7071, -0.2), (-1.0, 1.192e-08, -0.2), (-0.7071, 0.7071, -0.2), (-8.521e-08, 0.7113, -0.5), (0.503, 0.503, -0.5), (0.7113, -2.263e-07, -0.5), (0.503, -0.503, -0.5), (-1.474e-07, -0.7113, -0.5), (-0.503, -0.503, -0.5), (-0.7113, -1.868e-07, -0.5), (-0.503, 0.503, -0.5)], [], [(3, 11, 12, 4), (18, 26, 25, 17), (2, 10, 11, 3), (1, 9, 10, 2), (7, 15, 8, 0), (6, 14, 15, 7), (5, 13, 14, 6), (0, 8, 9, 1), (4, 12, 13, 5), (6, 22, 21, 5), (4, 20, 19, 3), (2, 18, 17, 1), (7, 23, 22, 6), (5, 21, 20, 4), (3, 19, 18, 2), (1, 17, 16, 0), (0, 16, 23, 7), (24, 25, 26, 27, 28, 29, 30, 31), (20, 28, 27, 19), (22, 30, 29, 21), (16, 24, 31, 23), (17, 25, 24, 16), (19, 27, 26, 18), (21, 29, 28, 20), (23, 31, 30, 22), (8, 15, 14, 13, 12, 11, 10, 9)])
_uv = me_cone_010.uv_layers.new(name='UVMap')
_uv.uv.foreach_set('vector', [0.4197, 0.08029, 0.4197, 0.08029, 0.25, 0.01, 0.25, 0.01, 0.99, 0.25, 0.9197, 0.4197, 0.4197, 0.4197, 0.49, 0.25, 0.49, 0.25, 0.49, 0.25, 0.4197, 0.08029, 0.4197, 0.08029, 0.4197, 0.4197, 0.4197, 0.4197, 0.49, 0.25, 0.49, 0.25, 0.08029, 0.4197, 0.08029, 0.4197, 0.25, 0.49, 0.25, 0.49, 0.01, 0.25, 0.01, 0.25, 0.08029, 0.4197, 0.08029, 0.4197, 0.08029, 0.08029, 0.08029, 0.08029, 0.01, 0.25, 0.01, 0.25, 0.25, 0.49, 0.25, 0.49, 0.4197, 0.4197, 0.4197, 0.4197, 0.25, 0.01, 0.25, 0.01, 0.08029, 0.08029, 0.08029, 0.08029, 0.01, 0.25, 0.01, 0.25, 0.08029, 0.08029, 0.08029, 0.08029, 0.25, 0.01, 0.25, 0.01, 0.4197, 0.08029, 0.4197, 0.08029, 0.49, 0.25, 0.49, 0.25, 0.4197, 0.4197, 0.4197, 0.4197, 0.08029, 0.4197, 0.08029, 0.4197, 0.01, 0.25, 0.01, 0.25, 0.08029, 0.08029, 0.08029, 0.08029, 0.25, 0.01, 0.25, 0.01, 0.4197, 0.08029, 0.4197, 0.08029, 0.49, 0.25, 0.49, 0.25, 0.4197, 0.4197, 0.4197, 0.4197, 0.25, 0.49, 0.25, 0.49, 0.25, 0.49, 0.25, 0.49, 0.08029, 0.4197, 0.08029, 0.4197, 0.75, 0.49, 0.9197, 0.4197, 0.99, 0.25, 0.9197, 0.08029, 0.75, 0.01, 0.5803, 0.08029, 0.51, 0.25, 0.5803, 0.4197, 0.75, 0.01, 0.9197, 0.08029, 0.4197, 0.08029, 0.25, 0.01, 0.51, 0.25, 0.5803, 0.08029, 0.08029, 0.08029, 0.01, 0.25, 0.75, 0.49, 0.5803, 0.4197, 0.08029, 0.4197, 0.25, 0.49, 0.9197, 0.4197, 0.75, 0.49, 0.25, 0.49, 0.4197, 0.4197, 0.9197, 0.08029, 0.99, 0.25, 0.49, 0.25, 0.4197, 0.08029, 0.5803, 0.08029, 0.75, 0.01, 0.25, 0.01, 0.08029, 0.08029, 0.5803, 0.4197, 0.51, 0.25, 0.01, 0.25, 0.08029, 0.4197, 0.25, 0.49, 0.08029, 0.4197, 0.01, 0.25, 0.08029, 0.08029, 0.25, 0.01, 0.4197, 0.08029, 0.49, 0.25, 0.4197, 0.4197])
me_cone_010.use_remesh_preserve_volume = False
me_cone_010.use_remesh_preserve_attributes = False
me_cone_010.use_mirror_vertex_groups = False
me_cone_010.update()
me_cylinder = bpy.data.meshes.new('Cylinder')
me_cylinder.from_pydata([(0.0, 0.75, -0.3), (0.0, 1.0, 0.3), (0.5303, 0.5303, -0.3), (0.7071, 0.7071, 0.3), (0.75, -3.651e-08, -0.3), (1.0, -4.371e-08, 0.3), (0.5303, -0.5303, -0.3), (0.7071, -0.7071, 0.3), (-6.557e-08, -0.75, -0.3), (-8.742e-08, -1.0, 0.3), (-0.5303, -0.5303, -0.3), (-0.7071, -0.7071, 0.3), (-0.75, 5.218e-09, -0.3), (-1.0, 1.192e-08, 0.3), (-0.5303, 0.5303, -0.3), (-0.7071, 0.7071, 0.3), (5.137e-09, 0.75, 1.6), (0.5303, 0.5303, 1.6), (0.75, -3.651e-08, 1.6), (0.5303, -0.5303, 1.6), (-6.043e-08, -0.75, 1.6), (-0.5303, -0.5303, 1.6), (-0.75, 5.218e-09, 1.6), (-0.5303, 0.5303, 1.6), (-6.894e-09, 0.525, 2.0), (0.3712, 0.3712, 2.0), (0.525, -3.003e-08, 2.0), (0.3712, -0.3712, 2.0), (-5.279e-08, -0.525, 2.0), (-0.3712, -0.3712, 2.0), (-0.525, -8.175e-10, 2.0), (-0.3712, 0.3712, 2.0), (0.3536, 0.8536, 0.3), (2.568e-09, 0.875, 0.95), (0.6187, 0.6187, 0.95), (0.2905, 0.7014, 1.148), (0.46, 0.645, 1.076), (0.5303, 0.5303, 1.6), (0.05955, 0.8023, 0.8933), (0.1395, 0.8024, 0.7177), (0.309, 0.7459, 0.645), (0.4687, 0.666, 0.7177), (0.5252, 0.6094, 0.8933), (0.4453, 0.6093, 1.069), (0.2758, 0.6658, 1.141), (0.116, 0.7457, 1.069), (0.1046, 0.7209, 0.8831), (0.1614, 0.721, 0.7583), (0.282, 0.6808, 0.7066), (0.3957, 0.624, 0.7583), (0.4358, 0.5837, 0.8831), (0.379, 0.5837, 1.008), (0.2584, 0.6238, 1.06), (0.1448, 0.6807, 1.008), (0.46, 0.645, 1.076), (0.2905, 0.7014, 1.148), (0.4835, 0.7017, 0.7245), (0.54, 0.6451, 0.9), (0.1543, 0.838, 0.7245), (0.3237, 0.7816, 0.6518), (0.1308, 0.7814, 1.076), (0.07433, 0.8379, 0.9)], [(17, 37)], [(0, 1, 32, 3, 2), (2, 3, 5, 4), (4, 5, 7, 6), (6, 7, 9, 8), (8, 9, 11, 10), (10, 11, 13, 12), (9, 7, 19, 20), (12, 13, 15, 14), (14, 15, 1, 0), (0, 2, 4, 6, 8, 10, 12, 14), (17, 16, 24, 25), (15, 13, 22, 23), (5, 3, 34, 17, 18), (11, 9, 20, 21), (1, 15, 23, 16, 33), (34, 3, 56, 57), (7, 5, 18, 19), (13, 11, 21, 22), (25, 24, 31, 30, 29, 28, 27, 26), (16, 23, 31, 24), (22, 21, 29, 30), (20, 19, 27, 28), (18, 17, 25, 26), (23, 22, 30, 31), (21, 20, 28, 29), (19, 18, 26, 27), (40, 39, 47, 48), (55, 54, 36, 35), (32, 59, 56, 3), (55, 54, 43, 44), (57, 56, 41, 42), (59, 58, 39, 40), (60, 55, 44, 45), (54, 57, 42, 43), (56, 59, 40, 41), (58, 61, 38, 39), (61, 60, 45, 38), (46, 53, 52, 51, 50, 49, 48, 47), (42, 41, 49, 50), (44, 43, 51, 52), (38, 45, 53, 46), (39, 38, 46, 47), (41, 40, 48, 49), (43, 42, 50, 51), (45, 44, 52, 53), (17, 36, 54), (16, 17, 55), (37, 54, 55), (57, 54, 37, 34), (55, 60, 16), (61, 33, 16, 60), (33, 61, 58, 1), (1, 58, 59, 32)])
me_cylinder.polygons.foreach_set('material_index', [2, 2, 2, 2, 2, 2, 0, 2, 2, 2, 2, 0, 0, 0, 0, 0, 0, 0, 2, 2, 2, 2, 2, 2, 2, 2, 0, 0, 0, 0, 0, 0, 0, 0, 0, 0, 0, 1, 0, 0, 0, 0, 0, 0, 0, 0, 0, 0, 0, 0, 0, 0, 0])
_uv = me_cylinder.uv_layers.new(name='UVMap')
_uv.uv.foreach_set('vector', [1.0, 0.5, 1.0, 1.0, 0.9375, 1.0, 0.875, 1.0, 0.875, 0.5, 0.875, 0.5, 0.875, 1.0, 0.75, 1.0, 0.75, 0.5, 0.75, 0.5, 0.75, 1.0, 0.625, 1.0, 0.625, 0.5, 0.625, 0.5, 0.625, 1.0, 0.5, 1.0, 0.5, 0.5, 0.5, 0.5, 0.5, 1.0, 0.375, 1.0, 0.375, 0.5, 0.375, 0.5, 0.375, 1.0, 0.25, 1.0, 0.25, 0.5, 0.5, 1.0, 0.625, 1.0, 0.625, 1.0, 0.5, 1.0, 0.25, 0.5, 0.25, 1.0, 0.125, 1.0, 0.125, 0.5, 0.125, 0.5, 0.125, 1.0, 0.0, 1.0, 0.0, 0.5, 0.75, 0.49, 0.9197, 0.4197, 0.99, 0.25, 0.9197, 0.08029, 0.75, 0.01, 0.5803, 0.08029, 0.51, 0.25, 0.5803, 0.4197, 0.875, 1.0, 1.0, 1.0, 1.0, 1.0, 0.875, 1.0, 0.125, 1.0, 0.25, 1.0, 0.25, 1.0, 0.125, 1.0, 0.75, 1.0, 0.875, 1.0, 0.875, 1.0, 0.875, 1.0, 0.75, 1.0, 0.375, 1.0, 0.5, 1.0, 0.5, 1.0, 0.375, 1.0, 0.0, 1.0, 0.125, 1.0, 0.125, 1.0, 0.0, 1.0, 0.0, 1.0, 0.875, 1.0, 0.875, 1.0, 0.4197, 0.08029, 0.25, 0.01, 0.625, 1.0, 0.75, 1.0, 0.75, 1.0, 0.625, 1.0, 0.25, 1.0, 0.375, 1.0, 0.375, 1.0, 0.25, 1.0, 0.4197, 0.4197, 0.25, 0.49, 0.08029, 0.4197, 0.01, 0.25, 0.08029, 0.08029, 0.25, 0.01, 0.4197, 0.08029, 0.49, 0.25, 0.0, 1.0, 0.125, 1.0, 0.125, 1.0, 0.0, 1.0, 0.25, 1.0, 0.375, 1.0, 0.375, 1.0, 0.25, 1.0, 0.5, 1.0, 0.625, 1.0, 0.625, 1.0, 0.5, 1.0, 0.75, 1.0, 0.875, 1.0, 0.875, 1.0, 0.75, 1.0, 0.125, 1.0, 0.25, 1.0, 0.25, 1.0, 0.125, 1.0, 0.375, 1.0, 0.5, 1.0, 0.5, 1.0, 0.375, 1.0, 0.625, 1.0, 0.75, 1.0, 0.75, 1.0, 0.625, 1.0, 0.99, 0.25, 0.49, 0.25, 0.4197, 0.4197, 0.9197, 0.4197, 0.01, 0.25, 0.08029, 0.08029, 0.08029, 0.08029, 0.01, 0.25, 0.9375, 1.0, 0.49, 0.25, 0.4197, 0.08029, 0.875, 1.0, 0.01, 0.25, 0.08029, 0.08029, 0.08029, 0.08029, 0.01, 0.25, 0.25, 0.01, 0.4197, 0.08029, 0.4197, 0.08029, 0.25, 0.01, 0.49, 0.25, 0.4197, 0.4197, 0.4197, 0.4197, 0.49, 0.25, 0.08029, 0.4197, 0.01, 0.25, 0.01, 0.25, 0.08029, 0.4197, 0.08029, 0.08029, 0.25, 0.01, 0.25, 0.01, 0.08029, 0.08029, 0.4197, 0.08029, 0.49, 0.25, 0.49, 0.25, 0.4197, 0.08029, 0.4197, 0.4197, 0.25, 0.49, 0.25, 0.49, 0.4197, 0.4197, 0.25, 0.49, 0.08029, 0.4197, 0.08029, 0.4197, 0.25, 0.49, 0.75, 0.49, 0.5803, 0.4197, 0.51, 0.25, 0.5803, 0.08029, 0.75, 0.01, 0.9197, 0.08029, 0.99, 0.25, 0.9197, 0.4197, 0.75, 0.01, 0.25, 0.01, 0.4197, 0.08029, 0.9197, 0.08029, 0.51, 0.25, 0.01, 0.25, 0.08029, 0.08029, 0.5803, 0.08029, 0.75, 0.49, 0.25, 0.49, 0.08029, 0.4197, 0.5803, 0.4197, 0.9197, 0.4197, 0.4197, 0.4197, 0.25, 0.49, 0.75, 0.49, 0.9197, 0.08029, 0.4197, 0.08029, 0.49, 0.25, 0.99, 0.25, 0.5803, 0.08029, 0.08029, 0.08029, 0.25, 0.01, 0.75, 0.01, 0.5803, 0.4197, 0.08029, 0.4197, 0.01, 0.25, 0.51, 0.25, 0.0, 0.0, 0.08029, 0.08029, 0.08029, 0.08029, 1.0, 1.0, 0.875, 1.0, 0.0, 0.0, 0.0, 0.0, 0.08029, 0.08029, 0.01, 0.25, 0.25, 0.01, 0.08029, 0.08029, 0.0, 0.0, 0.875, 1.0, 0.01, 0.25, 0.08029, 0.4197, 1.0, 1.0, 0.25, 0.49, 0.0, 1.0, 1.0, 1.0, 0.08029, 0.4197, 0.0, 1.0, 0.25, 0.49, 0.4197, 0.4197, 0.0, 1.0, 0.0, 1.0, 0.4197, 0.4197, 0.49, 0.25, 0.0, 0.0])
me_cylinder.materials.append(mat_spider_base_m)
me_cylinder.materials.append(mat_spider_glass_m)
me_cylinder.materials.append(mat_spider_additional_m)
me_cylinder.use_remesh_preserve_volume = False
me_cylinder.use_remesh_preserve_attributes = False
me_cylinder.use_mirror_vertex_groups = False
me_cylinder.update()
me_cone_000 = bpy.data.meshes.new('Cone.000')
me_cone_000.from_pydata([(0.0, 1.0, 0.2), (0.7071, 0.7071, 0.2), (1.0, -4.371e-08, 0.2), (0.7071, -0.7071, 0.2), (-8.742e-08, -1.0, 0.2), (-0.7071, -0.7071, 0.2), (-1.0, 1.192e-08, 0.2), (-0.7071, 0.7071, 0.2), (-8.521e-08, 0.7113, 0.5), (0.503, 0.503, 0.5), (0.7113, -2.263e-07, 0.5), (0.503, -0.503, 0.5), (-1.474e-07, -0.7113, 0.5), (-0.503, -0.503, 0.5), (-0.7113, -1.868e-07, 0.5), (-0.503, 0.503, 0.5), (5.96e-08, 1.0, -0.2), (0.7071, 0.7071, -0.2), (1.0, -4.371e-08, -0.2), (0.7071, -0.7071, -0.2), (-2.782e-08, -1.0, -0.2), (-0.7071, -0.7071, -0.2), (-1.0, 1.192e-08, -0.2), (-0.7071, 0.7071, -0.2), (-8.521e-08, 0.7113, -0.5), (0.503, 0.503, -0.5), (0.7113, -2.263e-07, -0.5), (0.503, -0.503, -0.5), (-1.474e-07, -0.7113, -0.5), (-0.503, -0.503, -0.5), (-0.7113, -1.868e-07, -0.5), (-0.503, 0.503, -0.5)], [], [(3, 11, 12, 4), (18, 26, 25, 17), (2, 10, 11, 3), (1, 9, 10, 2), (7, 15, 8, 0), (6, 14, 15, 7), (5, 13, 14, 6), (0, 8, 9, 1), (4, 12, 13, 5), (6, 22, 21, 5), (4, 20, 19, 3), (2, 18, 17, 1), (7, 23, 22, 6), (5, 21, 20, 4), (3, 19, 18, 2), (1, 17, 16, 0), (0, 16, 23, 7), (24, 25, 26, 27, 28, 29, 30, 31), (20, 28, 27, 19), (22, 30, 29, 21), (16, 24, 31, 23), (17, 25, 24, 16), (19, 27, 26, 18), (21, 29, 28, 20), (23, 31, 30, 22), (8, 15, 14, 13, 12, 11, 10, 9)])
_uv = me_cone_000.uv_layers.new(name='UVMap')
_uv.uv.foreach_set('vector', [0.4197, 0.08029, 0.4197, 0.08029, 0.25, 0.01, 0.25, 0.01, 0.99, 0.25, 0.9197, 0.4197, 0.4197, 0.4197, 0.49, 0.25, 0.49, 0.25, 0.49, 0.25, 0.4197, 0.08029, 0.4197, 0.08029, 0.4197, 0.4197, 0.4197, 0.4197, 0.49, 0.25, 0.49, 0.25, 0.08029, 0.4197, 0.08029, 0.4197, 0.25, 0.49, 0.25, 0.49, 0.01, 0.25, 0.01, 0.25, 0.08029, 0.4197, 0.08029, 0.4197, 0.08029, 0.08029, 0.08029, 0.08029, 0.01, 0.25, 0.01, 0.25, 0.25, 0.49, 0.25, 0.49, 0.4197, 0.4197, 0.4197, 0.4197, 0.25, 0.01, 0.25, 0.01, 0.08029, 0.08029, 0.08029, 0.08029, 0.01, 0.25, 0.01, 0.25, 0.08029, 0.08029, 0.08029, 0.08029, 0.25, 0.01, 0.25, 0.01, 0.4197, 0.08029, 0.4197, 0.08029, 0.49, 0.25, 0.49, 0.25, 0.4197, 0.4197, 0.4197, 0.4197, 0.08029, 0.4197, 0.08029, 0.4197, 0.01, 0.25, 0.01, 0.25, 0.08029, 0.08029, 0.08029, 0.08029, 0.25, 0.01, 0.25, 0.01, 0.4197, 0.08029, 0.4197, 0.08029, 0.49, 0.25, 0.49, 0.25, 0.4197, 0.4197, 0.4197, 0.4197, 0.25, 0.49, 0.25, 0.49, 0.25, 0.49, 0.25, 0.49, 0.08029, 0.4197, 0.08029, 0.4197, 0.75, 0.49, 0.9197, 0.4197, 0.99, 0.25, 0.9197, 0.08029, 0.75, 0.01, 0.5803, 0.08029, 0.51, 0.25, 0.5803, 0.4197, 0.75, 0.01, 0.9197, 0.08029, 0.4197, 0.08029, 0.25, 0.01, 0.51, 0.25, 0.5803, 0.08029, 0.08029, 0.08029, 0.01, 0.25, 0.75, 0.49, 0.5803, 0.4197, 0.08029, 0.4197, 0.25, 0.49, 0.9197, 0.4197, 0.75, 0.49, 0.25, 0.49, 0.4197, 0.4197, 0.9197, 0.08029, 0.99, 0.25, 0.49, 0.25, 0.4197, 0.08029, 0.5803, 0.08029, 0.75, 0.01, 0.25, 0.01, 0.08029, 0.08029, 0.5803, 0.4197, 0.51, 0.25, 0.01, 0.25, 0.08029, 0.4197, 0.25, 0.49, 0.08029, 0.4197, 0.01, 0.25, 0.08029, 0.08029, 0.25, 0.01, 0.4197, 0.08029, 0.49, 0.25, 0.4197, 0.4197])
me_cone_000.use_remesh_preserve_volume = False
me_cone_000.use_remesh_preserve_attributes = False
me_cone_000.use_mirror_vertex_groups = False
me_cone_000.update()
me_cone_001 = bpy.data.meshes.new('Cone.001')
me_cone_001.from_pydata([(0.0, 1.0, 0.2), (0.7071, 0.7071, 0.2), (1.0, -4.371e-08, 0.2), (0.7071, -0.7071, 0.2), (-8.742e-08, -1.0, 0.2), (-0.7071, -0.7071, 0.2), (-1.0, 1.192e-08, 0.2), (-0.7071, 0.7071, 0.2), (-8.521e-08, 0.7113, 0.5), (0.503, 0.503, 0.5), (0.7113, -2.263e-07, 0.5), (0.503, -0.503, 0.5), (-1.474e-07, -0.7113, 0.5), (-0.503, -0.503, 0.5), (-0.7113, -1.868e-07, 0.5), (-0.503, 0.503, 0.5), (5.96e-08, 1.0, -0.2), (0.7071, 0.7071, -0.2), (1.0, -4.371e-08, -0.2), (0.7071, -0.7071, -0.2), (-2.782e-08, -1.0, -0.2), (-0.7071, -0.7071, -0.2), (-1.0, 1.192e-08, -0.2), (-0.7071, 0.7071, -0.2), (-8.521e-08, 0.7113, -0.5), (0.503, 0.503, -0.5), (0.7113, -2.263e-07, -0.5), (0.503, -0.503, -0.5), (-1.474e-07, -0.7113, -0.5), (-0.503, -0.503, -0.5), (-0.7113, -1.868e-07, -0.5), (-0.503, 0.503, -0.5)], [], [(3, 11, 12, 4), (18, 26, 25, 17), (2, 10, 11, 3), (1, 9, 10, 2), (7, 15, 8, 0), (6, 14, 15, 7), (5, 13, 14, 6), (0, 8, 9, 1), (4, 12, 13, 5), (6, 22, 21, 5), (4, 20, 19, 3), (2, 18, 17, 1), (7, 23, 22, 6), (5, 21, 20, 4), (3, 19, 18, 2), (1, 17, 16, 0), (0, 16, 23, 7), (24, 25, 26, 27, 28, 29, 30, 31), (20, 28, 27, 19), (22, 30, 29, 21), (16, 24, 31, 23), (17, 25, 24, 16), (19, 27, 26, 18), (21, 29, 28, 20), (23, 31, 30, 22), (8, 15, 14, 13, 12, 11, 10, 9)])
_uv = me_cone_001.uv_layers.new(name='UVMap')
_uv.uv.foreach_set('vector', [0.4197, 0.08029, 0.4197, 0.08029, 0.25, 0.01, 0.25, 0.01, 0.99, 0.25, 0.9197, 0.4197, 0.4197, 0.4197, 0.49, 0.25, 0.49, 0.25, 0.49, 0.25, 0.4197, 0.08029, 0.4197, 0.08029, 0.4197, 0.4197, 0.4197, 0.4197, 0.49, 0.25, 0.49, 0.25, 0.08029, 0.4197, 0.08029, 0.4197, 0.25, 0.49, 0.25, 0.49, 0.01, 0.25, 0.01, 0.25, 0.08029, 0.4197, 0.08029, 0.4197, 0.08029, 0.08029, 0.08029, 0.08029, 0.01, 0.25, 0.01, 0.25, 0.25, 0.49, 0.25, 0.49, 0.4197, 0.4197, 0.4197, 0.4197, 0.25, 0.01, 0.25, 0.01, 0.08029, 0.08029, 0.08029, 0.08029, 0.01, 0.25, 0.01, 0.25, 0.08029, 0.08029, 0.08029, 0.08029, 0.25, 0.01, 0.25, 0.01, 0.4197, 0.08029, 0.4197, 0.08029, 0.49, 0.25, 0.49, 0.25, 0.4197, 0.4197, 0.4197, 0.4197, 0.08029, 0.4197, 0.08029, 0.4197, 0.01, 0.25, 0.01, 0.25, 0.08029, 0.08029, 0.08029, 0.08029, 0.25, 0.01, 0.25, 0.01, 0.4197, 0.08029, 0.4197, 0.08029, 0.49, 0.25, 0.49, 0.25, 0.4197, 0.4197, 0.4197, 0.4197, 0.25, 0.49, 0.25, 0.49, 0.25, 0.49, 0.25, 0.49, 0.08029, 0.4197, 0.08029, 0.4197, 0.75, 0.49, 0.9197, 0.4197, 0.99, 0.25, 0.9197, 0.08029, 0.75, 0.01, 0.5803, 0.08029, 0.51, 0.25, 0.5803, 0.4197, 0.75, 0.01, 0.9197, 0.08029, 0.4197, 0.08029, 0.25, 0.01, 0.51, 0.25, 0.5803, 0.08029, 0.08029, 0.08029, 0.01, 0.25, 0.75, 0.49, 0.5803, 0.4197, 0.08029, 0.4197, 0.25, 0.49, 0.9197, 0.4197, 0.75, 0.49, 0.25, 0.49, 0.4197, 0.4197, 0.9197, 0.08029, 0.99, 0.25, 0.49, 0.25, 0.4197, 0.08029, 0.5803, 0.08029, 0.75, 0.01, 0.25, 0.01, 0.08029, 0.08029, 0.5803, 0.4197, 0.51, 0.25, 0.01, 0.25, 0.08029, 0.4197, 0.25, 0.49, 0.08029, 0.4197, 0.01, 0.25, 0.08029, 0.08029, 0.25, 0.01, 0.4197, 0.08029, 0.49, 0.25, 0.4197, 0.4197])
me_cone_001.use_remesh_preserve_volume = False
me_cone_001.use_remesh_preserve_attributes = False
me_cone_001.use_mirror_vertex_groups = False
me_cone_001.update()
me_cone_006 = bpy.data.meshes.new('Cone.006')
me_cone_006.from_pydata([(0.0, 1.0, 0.2), (0.7071, 0.7071, 0.2), (1.0, -4.371e-08, 0.2), (0.7071, -0.7071, 0.2), (-8.742e-08, -1.0, 0.2), (-0.7071, -0.7071, 0.2), (-1.0, 1.192e-08, 0.2), (-0.7071, 0.7071, 0.2), (-8.521e-08, 0.7113, 0.5), (0.503, 0.503, 0.5), (0.7113, -2.263e-07, 0.5), (0.503, -0.503, 0.5), (-1.474e-07, -0.7113, 0.5), (-0.503, -0.503, 0.5), (-0.7113, -1.868e-07, 0.5), (-0.503, 0.503, 0.5), (5.96e-08, 1.0, -0.2), (0.7071, 0.7071, -0.2), (1.0, -4.371e-08, -0.2), (0.7071, -0.7071, -0.2), (-2.782e-08, -1.0, -0.2), (-0.7071, -0.7071, -0.2), (-1.0, 1.192e-08, -0.2), (-0.7071, 0.7071, -0.2), (-8.521e-08, 0.7113, -0.5), (0.503, 0.503, -0.5), (0.7113, -2.263e-07, -0.5), (0.503, -0.503, -0.5), (-1.474e-07, -0.7113, -0.5), (-0.503, -0.503, -0.5), (-0.7113, -1.868e-07, -0.5), (-0.503, 0.503, -0.5)], [], [(3, 11, 12, 4), (18, 26, 25, 17), (2, 10, 11, 3), (1, 9, 10, 2), (7, 15, 8, 0), (6, 14, 15, 7), (5, 13, 14, 6), (0, 8, 9, 1), (4, 12, 13, 5), (6, 22, 21, 5), (4, 20, 19, 3), (2, 18, 17, 1), (7, 23, 22, 6), (5, 21, 20, 4), (3, 19, 18, 2), (1, 17, 16, 0), (0, 16, 23, 7), (24, 25, 26, 27, 28, 29, 30, 31), (20, 28, 27, 19), (22, 30, 29, 21), (16, 24, 31, 23), (17, 25, 24, 16), (19, 27, 26, 18), (21, 29, 28, 20), (23, 31, 30, 22), (8, 15, 14, 13, 12, 11, 10, 9)])
_uv = me_cone_006.uv_layers.new(name='UVMap')
_uv.uv.foreach_set('vector', [0.4197, 0.08029, 0.4197, 0.08029, 0.25, 0.01, 0.25, 0.01, 0.99, 0.25, 0.9197, 0.4197, 0.4197, 0.4197, 0.49, 0.25, 0.49, 0.25, 0.49, 0.25, 0.4197, 0.08029, 0.4197, 0.08029, 0.4197, 0.4197, 0.4197, 0.4197, 0.49, 0.25, 0.49, 0.25, 0.08029, 0.4197, 0.08029, 0.4197, 0.25, 0.49, 0.25, 0.49, 0.01, 0.25, 0.01, 0.25, 0.08029, 0.4197, 0.08029, 0.4197, 0.08029, 0.08029, 0.08029, 0.08029, 0.01, 0.25, 0.01, 0.25, 0.25, 0.49, 0.25, 0.49, 0.4197, 0.4197, 0.4197, 0.4197, 0.25, 0.01, 0.25, 0.01, 0.08029, 0.08029, 0.08029, 0.08029, 0.01, 0.25, 0.01, 0.25, 0.08029, 0.08029, 0.08029, 0.08029, 0.25, 0.01, 0.25, 0.01, 0.4197, 0.08029, 0.4197, 0.08029, 0.49, 0.25, 0.49, 0.25, 0.4197, 0.4197, 0.4197, 0.4197, 0.08029, 0.4197, 0.08029, 0.4197, 0.01, 0.25, 0.01, 0.25, 0.08029, 0.08029, 0.08029, 0.08029, 0.25, 0.01, 0.25, 0.01, 0.4197, 0.08029, 0.4197, 0.08029, 0.49, 0.25, 0.49, 0.25, 0.4197, 0.4197, 0.4197, 0.4197, 0.25, 0.49, 0.25, 0.49, 0.25, 0.49, 0.25, 0.49, 0.08029, 0.4197, 0.08029, 0.4197, 0.75, 0.49, 0.9197, 0.4197, 0.99, 0.25, 0.9197, 0.08029, 0.75, 0.01, 0.5803, 0.08029, 0.51, 0.25, 0.5803, 0.4197, 0.75, 0.01, 0.9197, 0.08029, 0.4197, 0.08029, 0.25, 0.01, 0.51, 0.25, 0.5803, 0.08029, 0.08029, 0.08029, 0.01, 0.25, 0.75, 0.49, 0.5803, 0.4197, 0.08029, 0.4197, 0.25, 0.49, 0.9197, 0.4197, 0.75, 0.49, 0.25, 0.49, 0.4197, 0.4197, 0.9197, 0.08029, 0.99, 0.25, 0.49, 0.25, 0.4197, 0.08029, 0.5803, 0.08029, 0.75, 0.01, 0.25, 0.01, 0.08029, 0.08029, 0.5803, 0.4197, 0.51, 0.25, 0.01, 0.25, 0.08029, 0.4197, 0.25, 0.49, 0.08029, 0.4197, 0.01, 0.25, 0.08029, 0.08029, 0.25, 0.01, 0.4197, 0.08029, 0.49, 0.25, 0.4197, 0.4197])
me_cone_006.use_remesh_preserve_volume = False
me_cone_006.use_remesh_preserve_attributes = False
me_cone_006.use_mirror_vertex_groups = False
me_cone_006.update()
me_cone_008 = bpy.data.meshes.new('Cone.008')
me_cone_008.from_pydata([(0.0, 1.0, 0.2), (0.7071, 0.7071, 0.2), (1.0, -4.371e-08, 0.2), (0.7071, -0.7071, 0.2), (-8.742e-08, -1.0, 0.2), (-0.7071, -0.7071, 0.2), (-1.0, 1.192e-08, 0.2), (-0.7071, 0.7071, 0.2), (-8.521e-08, 0.7113, 0.5), (0.503, 0.503, 0.5), (0.7113, -2.263e-07, 0.5), (0.503, -0.503, 0.5), (-1.474e-07, -0.7113, 0.5), (-0.503, -0.503, 0.5), (-0.7113, -1.868e-07, 0.5), (-0.503, 0.503, 0.5), (5.96e-08, 1.0, -0.2), (0.7071, 0.7071, -0.2), (1.0, -4.371e-08, -0.2), (0.7071, -0.7071, -0.2), (-2.782e-08, -1.0, -0.2), (-0.7071, -0.7071, -0.2), (-1.0, 1.192e-08, -0.2), (-0.7071, 0.7071, -0.2), (-8.521e-08, 0.7113, -0.5), (0.503, 0.503, -0.5), (0.7113, -2.263e-07, -0.5), (0.503, -0.503, -0.5), (-1.474e-07, -0.7113, -0.5), (-0.503, -0.503, -0.5), (-0.7113, -1.868e-07, -0.5), (-0.503, 0.503, -0.5)], [], [(3, 11, 12, 4), (18, 26, 25, 17), (2, 10, 11, 3), (1, 9, 10, 2), (7, 15, 8, 0), (6, 14, 15, 7), (5, 13, 14, 6), (0, 8, 9, 1), (4, 12, 13, 5), (6, 22, 21, 5), (4, 20, 19, 3), (2, 18, 17, 1), (7, 23, 22, 6), (5, 21, 20, 4), (3, 19, 18, 2), (1, 17, 16, 0), (0, 16, 23, 7), (24, 25, 26, 27, 28, 29, 30, 31), (20, 28, 27, 19), (22, 30, 29, 21), (16, 24, 31, 23), (17, 25, 24, 16), (19, 27, 26, 18), (21, 29, 28, 20), (23, 31, 30, 22), (8, 15, 14, 13, 12, 11, 10, 9)])
_uv = me_cone_008.uv_layers.new(name='UVMap')
_uv.uv.foreach_set('vector', [0.4197, 0.08029, 0.4197, 0.08029, 0.25, 0.01, 0.25, 0.01, 0.99, 0.25, 0.9197, 0.4197, 0.4197, 0.4197, 0.49, 0.25, 0.49, 0.25, 0.49, 0.25, 0.4197, 0.08029, 0.4197, 0.08029, 0.4197, 0.4197, 0.4197, 0.4197, 0.49, 0.25, 0.49, 0.25, 0.08029, 0.4197, 0.08029, 0.4197, 0.25, 0.49, 0.25, 0.49, 0.01, 0.25, 0.01, 0.25, 0.08029, 0.4197, 0.08029, 0.4197, 0.08029, 0.08029, 0.08029, 0.08029, 0.01, 0.25, 0.01, 0.25, 0.25, 0.49, 0.25, 0.49, 0.4197, 0.4197, 0.4197, 0.4197, 0.25, 0.01, 0.25, 0.01, 0.08029, 0.08029, 0.08029, 0.08029, 0.01, 0.25, 0.01, 0.25, 0.08029, 0.08029, 0.08029, 0.08029, 0.25, 0.01, 0.25, 0.01, 0.4197, 0.08029, 0.4197, 0.08029, 0.49, 0.25, 0.49, 0.25, 0.4197, 0.4197, 0.4197, 0.4197, 0.08029, 0.4197, 0.08029, 0.4197, 0.01, 0.25, 0.01, 0.25, 0.08029, 0.08029, 0.08029, 0.08029, 0.25, 0.01, 0.25, 0.01, 0.4197, 0.08029, 0.4197, 0.08029, 0.49, 0.25, 0.49, 0.25, 0.4197, 0.4197, 0.4197, 0.4197, 0.25, 0.49, 0.25, 0.49, 0.25, 0.49, 0.25, 0.49, 0.08029, 0.4197, 0.08029, 0.4197, 0.75, 0.49, 0.9197, 0.4197, 0.99, 0.25, 0.9197, 0.08029, 0.75, 0.01, 0.5803, 0.08029, 0.51, 0.25, 0.5803, 0.4197, 0.75, 0.01, 0.9197, 0.08029, 0.4197, 0.08029, 0.25, 0.01, 0.51, 0.25, 0.5803, 0.08029, 0.08029, 0.08029, 0.01, 0.25, 0.75, 0.49, 0.5803, 0.4197, 0.08029, 0.4197, 0.25, 0.49, 0.9197, 0.4197, 0.75, 0.49, 0.25, 0.49, 0.4197, 0.4197, 0.9197, 0.08029, 0.99, 0.25, 0.49, 0.25, 0.4197, 0.08029, 0.5803, 0.08029, 0.75, 0.01, 0.25, 0.01, 0.08029, 0.08029, 0.5803, 0.4197, 0.51, 0.25, 0.01, 0.25, 0.08029, 0.4197, 0.25, 0.49, 0.08029, 0.4197, 0.01, 0.25, 0.08029, 0.08029, 0.25, 0.01, 0.4197, 0.08029, 0.49, 0.25, 0.4197, 0.4197])
me_cone_008.use_remesh_preserve_volume = False
me_cone_008.use_remesh_preserve_attributes = False
me_cone_008.use_mirror_vertex_groups = False
me_cone_008.update()

# ---- objects
ob_shoulder = bpy.data.objects.new('Shoulder', me_cone_002)
ob_leg_000 = bpy.data.objects.new('Leg.000', me_cube_004)
ob_body = bpy.data.objects.new('Body', me_cube_005)
ob_ancle_002 = bpy.data.objects.new('Ancle.002', me_cone_003)
ob_leg_001 = bpy.data.objects.new('Leg.001', me_cube_006)
ob_tip = bpy.data.objects.new('Tip', me_cone_005)
ob_ancle_006 = bpy.data.objects.new('Ancle.006', me_cone_007)
ob_head = bpy.data.objects.new('Head', me_cube_011)
ob_leg_002 = bpy.data.objects.new('Leg.002', me_cube_014)
ob_shoulder_001 = bpy.data.objects.new('Shoulder.001', me_cone_010)
ob_cylinder = bpy.data.objects.new('Cylinder', me_cylinder)
ob_shoulder_002 = bpy.data.objects.new('Shoulder.002', me_cone_000)
ob_shoulder_003 = bpy.data.objects.new('Shoulder.003', me_cone_001)
ob_shoulder_004 = bpy.data.objects.new('Shoulder.004', me_cone_006)
ob_shoulder_005 = bpy.data.objects.new('Shoulder.005', me_cone_008)

# ---- transforms, parenting, visibility, modifiers, constraints
ob_shoulder.location = (-2.0, 0.0, 0.0)
ob_shoulder.rotation_euler = (-0.0, 1.571, -0.0)
ob_shoulder.scale = (0.45, 0.45, 0.35)
ob_shoulder.lock_scale = (True, True, True)
ob_shoulder.lineart.crease_threshold = 0.0
ob_leg_000.location = (-2.657, 0.0, 0.1289)
ob_leg_000.rotation_euler = (0.0, 0.3043, 0.0)
ob_leg_000.scale = (0.75, 0.2, 0.2)
ob_leg_000.lineart.crease_threshold = 0.0
ob_body.location = (0.0, 1.748e-07, 0.0)
ob_body.rotation_euler = (3.142, 0.0, 0.0)
ob_body.lock_rotations_4d = False
ob_body.empty_display_type = 'ARROWS'
ob_body.lineart.crease_threshold = 0.0
ob_ancle_002.location = (-3.469, -0.003085, 0.3298)
ob_ancle_002.rotation_euler = (0.0, 1.571, -1.571)
ob_ancle_002.scale = (0.4, 0.4, 0.4)
ob_ancle_002.lineart.crease_threshold = 0.0
ob_leg_001.location = (-4.0, 7.451e-09, -0.389)
ob_leg_001.rotation_euler = (0.0, 2.224, 0.0)
ob_leg_001.scale = (0.75, 0.2, 0.2)
ob_leg_001.lineart.crease_threshold = 0.0
ob_tip.location = (-4.417, -0.007704, -2.735)
ob_tip.scale = (0.35, 0.35, 0.35)
ob_tip.lock_scale = (True, True, True)
ob_tip.lineart.crease_threshold = 0.0
ob_ancle_006.location = (-4.412, 0.003351, -1.009)
ob_ancle_006.rotation_euler = (0.0, 1.571, -1.571)
ob_ancle_006.scale = (0.4, 0.4, 0.4)
ob_ancle_006.lineart.crease_threshold = 0.0
ob_head.location = (0.0, 1.784, 0.0)
ob_head.rotation_euler = (3.142, 0.0, 0.0)
ob_head.delta_scale = (1.61, 1.0, 1.0)
ob_head.lock_rotations_4d = False
ob_head.empty_display_type = 'ARROWS'
ob_head.lineart.crease_threshold = 0.0
ob_leg_002.location = (-4.42, 7.451e-09, -1.848)
ob_leg_002.rotation_euler = (-0.0, 1.571, 0.0)
ob_leg_002.scale = (0.75, 0.2, 0.2)
ob_leg_002.lineart.crease_threshold = 0.0
ob_shoulder_001.location = (2.0, 0.0, 0.0)
ob_shoulder_001.rotation_euler = (-0.0, 1.571, -0.0)
ob_shoulder_001.scale = (0.45, 0.45, 0.35)
ob_shoulder_001.lock_scale = (True, True, True)
ob_shoulder_001.lineart.crease_threshold = 0.0
ob_cylinder.location = (0.0, 0.07266, 0.0)
ob_cylinder.rotation_euler = (0.0, -0.0, 0.3927)
ob_cylinder.lineart.crease_threshold = 0.0
ob_shoulder_002.location = (-0.5864, 0.6594, -0.0008248)
ob_shoulder_002.rotation_euler = (1.605e-07, 1.25, -0.7854)
ob_shoulder_002.scale = (0.25, 0.25, 0.15)
ob_shoulder_002.lineart.crease_threshold = 0.0
ob_shoulder_003.location = (0.5864, 0.6594, -0.0008248)
ob_shoulder_003.rotation_euler = (-0.07658, 1.25, -2.435)
ob_shoulder_003.scale = (0.25, 0.25, 0.15)
ob_shoulder_003.lineart.crease_threshold = 0.0
ob_shoulder_004.location = (-0.5704, -0.4934, -0.001942)
ob_shoulder_004.rotation_euler = (0.0, -1.177, -2.356)
ob_shoulder_004.scale = (0.25, 0.25, 0.15)
ob_shoulder_004.lineart.crease_threshold = 0.0
ob_shoulder_005.location = (0.5711, -0.4942, -0.002386)
ob_shoulder_005.rotation_euler = (0.0, -1.177, -0.7854)
ob_shoulder_005.scale = (0.25, 0.25, 0.15)
ob_shoulder_005.lineart.crease_threshold = 0.0

# ---- collection membership
col_complete.objects.link(ob_shoulder)
col_complete.objects.link(ob_leg_000)
col_complete.objects.link(ob_body)
col_complete.objects.link(ob_ancle_002)
col_complete.objects.link(ob_leg_001)
col_complete.objects.link(ob_tip)
col_complete.objects.link(ob_ancle_006)
col_complete.objects.link(ob_head)
col_complete.objects.link(ob_leg_002)
col_complete.objects.link(ob_shoulder_001)
col_spider.objects.link(ob_cylinder)
col_spider.objects.link(ob_shoulder_002)
col_spider.objects.link(ob_shoulder_003)
col_spider.objects.link(ob_shoulder_004)
col_spider.objects.link(ob_shoulder_005)
def _layer_coll(name, lc=None):
    lc = lc or bpy.context.view_layer.layer_collection
    for c in lc.children:
        if c.name == name: return c
        r = _layer_coll(name, c)
        if r: return r
_layer_coll('Complete').exclude = True

# ---- scene / render settings (as saved in the file)
scene.frame_start = 1; scene.frame_end = 250; scene.frame_set(66)
scene.render.engine = 'BLENDER_EEVEE_NEXT'
scene.cycles.use_denoising = False
scene.cycles.samples = 128
scene.cycles.sampling_pattern = 'TABULATED_SOBOL'
scene.cycles.use_adaptive_sampling = False
scene.cycles.use_light_tree = False
scene.view_settings.view_transform = 'Filmic'
bpy.context.view_layer.update()

# ---- added for rendering (the .blend has no active camera and no usable light): camera, sun
cam_auto = bpy.data.cameras.new('AutoCamera')
cam_auto.lens = 50.0
cam_auto.sensor_width = 36.0
cam_auto.clip_end = 1000.0
ob_auto_camera = bpy.data.objects.new('AutoCamera', cam_auto)
scene.collection.objects.link(ob_auto_camera)
ob_auto_camera.location = (6.27829, -7.30254, 5.5323)
ob_auto_camera.rotation_euler = (1.09748, -7.21219e-08, 0.694738)
scene.camera = ob_auto_camera
light_auto_sun = bpy.data.lights.new('AutoSun', 'SUN')
light_auto_sun.energy = 3.0
light_auto_sun.angle = 0.0523599
ob_auto_sun = bpy.data.objects.new('AutoSun', light_auto_sun)
scene.collection.objects.link(ob_auto_sun)
ob_auto_sun.rotation_euler = (0.872665, 0.174533, 0.523599)
bpy.context.view_layer.update()
